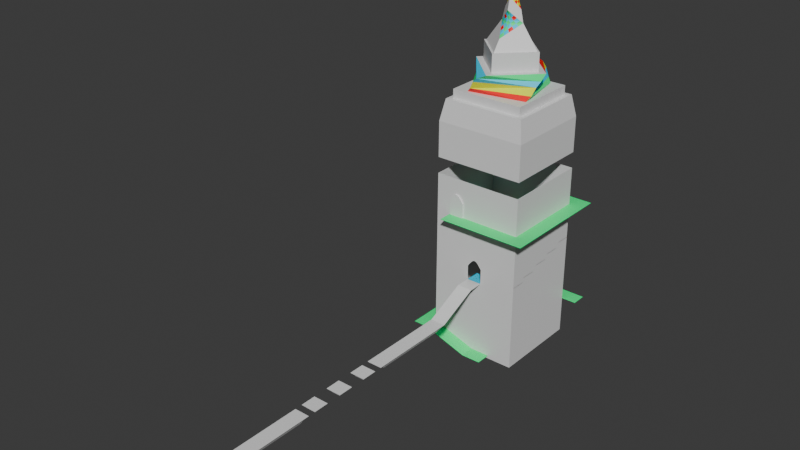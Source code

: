 # Source: castel.blend  (saved by Blender 4.0.36; exported with 4.5.12 LTS)
import bpy
from mathutils import Matrix  # noqa: F401  (used for matrix-valued properties, if any)

bpy.ops.wm.read_factory_settings(use_empty=True)
scene = bpy.context.scene
scene.name = 'Scene'

# ---- collections
col_collection = bpy.data.collections.new('Collection'); scene.collection.children.link(col_collection)

# ---- materials (node trees are filled in below, after node groups)
mat_material = bpy.data.materials.new('Material')
mat_material.alpha_threshold = 0.0
mat_material.use_transparent_shadow = False
mat_material.roughness = 0.5
mat_material.line_color = (0.0, 0.0, 0.0, 1.0)
mat_red = bpy.data.materials.new('red')
mat_red.use_transparent_shadow = False
mat_green = bpy.data.materials.new('green')
mat_green.use_transparent_shadow = False
mat_blue = bpy.data.materials.new('blue')
mat_blue.use_transparent_shadow = False
mat_yellow = bpy.data.materials.new('yellow')
mat_yellow.use_transparent_shadow = False

# ---- material node trees
mat_material.use_nodes = True; mat_material.node_tree.nodes.clear()
_N = mat_material.node_tree.nodes; _L = mat_material.node_tree.links
n0 = _N.new('ShaderNodeOutputMaterial'); n0.name = 'Material Output'; n0.location = (300, 300)
n1 = _N.new('ShaderNodeBsdfPrincipled'); n1.name = 'Principled BSDF'; n1.location = (10, 300)
n1.inputs[3].default_value = 1.45
_L.new(n1.outputs[0], n0.inputs[0])
n0.is_active_output = True
mat_red.use_nodes = True; mat_red.node_tree.nodes.clear()
_N = mat_red.node_tree.nodes; _L = mat_red.node_tree.links
n0 = _N.new('ShaderNodeBsdfPrincipled'); n0.name = 'Principled BSDF'; n0.location = (10, 300)
n0.inputs[0].default_value = (1.0, 0.0, 0.0, 1.0)
n0.inputs[3].default_value = 1.45
n1 = _N.new('ShaderNodeOutputMaterial'); n1.name = 'Material Output'; n1.location = (300, 300)
_L.new(n0.outputs[0], n1.inputs[0])
n1.is_active_output = True
mat_green.use_nodes = True; mat_green.node_tree.nodes.clear()
_N = mat_green.node_tree.nodes; _L = mat_green.node_tree.links
n0 = _N.new('ShaderNodeBsdfPrincipled'); n0.name = 'Principled BSDF'; n0.location = (10, 300)
n0.inputs[0].default_value = (0.0, 1.0, 0.2588, 1.0)
n0.inputs[3].default_value = 1.45
n1 = _N.new('ShaderNodeOutputMaterial'); n1.name = 'Material Output'; n1.location = (300, 300)
_L.new(n0.outputs[0], n1.inputs[0])
n1.is_active_output = True
mat_blue.use_nodes = True; mat_blue.node_tree.nodes.clear()
_N = mat_blue.node_tree.nodes; _L = mat_blue.node_tree.links
n0 = _N.new('ShaderNodeBsdfPrincipled'); n0.name = 'Principled BSDF'; n0.location = (10, 300)
n0.inputs[0].default_value = (0.0, 0.6824, 1.0, 1.0)
n0.inputs[3].default_value = 1.45
n1 = _N.new('ShaderNodeOutputMaterial'); n1.name = 'Material Output'; n1.location = (300, 300)
_L.new(n0.outputs[0], n1.inputs[0])
n1.is_active_output = True
mat_yellow.use_nodes = True; mat_yellow.node_tree.nodes.clear()
_N = mat_yellow.node_tree.nodes; _L = mat_yellow.node_tree.links
n0 = _N.new('ShaderNodeBsdfPrincipled'); n0.name = 'Principled BSDF'; n0.location = (10, 300)
n0.inputs[0].default_value = (0.8982, 1.0, 0.0, 1.0)
n0.inputs[3].default_value = 1.45
n1 = _N.new('ShaderNodeOutputMaterial'); n1.name = 'Material Output'; n1.location = (300, 300)
_L.new(n0.outputs[0], n1.inputs[0])
n1.is_active_output = True

# ---- world
world_world = bpy.data.worlds.new('World'); scene.world = world_world
world_world.use_nodes = True; world_world.node_tree.nodes.clear()
_N = world_world.node_tree.nodes; _L = world_world.node_tree.links
n0 = _N.new('ShaderNodeOutputWorld'); n0.name = 'World Output'; n0.location = (300, 300)
n1 = _N.new('ShaderNodeBackground'); n1.name = 'Background'; n1.location = (10, 300)
n1.inputs[0].default_value = (0.05088, 0.05088, 0.05088, 1.0)
_L.new(n1.outputs[0], n0.inputs[0])
n0.is_active_output = True
world_world.color = (0.05088, 0.05088, 0.05088)
world_world.use_sun_shadow = False
world_world.sun_shadow_jitter_overblur = 0.0

# ---- meshes
me_cube_007 = bpy.data.meshes.new('Cube.007')
me_cube_007.from_pydata([(-1.0, 3.895, -1.0), (-1.0, 3.895, 2.0), (-1.0, 5.895, -1.0), (-1.0, 5.895, 2.0), (1.0, 3.895, -1.0), (1.0, 3.895, 2.0), (1.0, 5.895, -1.0), (1.0, 5.895, 2.0), (-0.99, 5.89, -1.0), (0.99, 5.89, -1.0), (-0.99, 3.9, -1.0), (0.99, 3.9, -1.0), (0.99, 5.89, 2.0), (-0.99, 5.89, 2.0), (-0.99, 3.9, 2.0), (0.99, 3.9, 2.0), (-0.08132, 3.895, 0.6542), (-0.06041, 3.895, 0.6699), (-0.03762, 3.895, 0.6824), (-0.01285, 3.895, 0.6895), (0.03762, 3.895, 0.6824), (0.01285, 3.895, 0.6895), (0.1667, 3.895, 0.319), (0.1667, 3.895, 0.569), (0.1378, 3.895, 0.5992), (0.156, 3.895, 0.5802), (0.1195, 3.895, 0.6182), (0.1008, 3.895, 0.6367), (0.08132, 3.895, 0.6542), (0.06041, 3.895, 0.6699), (-0.1667, 3.895, 0.319), (-0.156, 3.895, 0.5802), (-0.1667, 3.895, 0.569), (-0.1008, 3.895, 0.6367), (-0.1195, 3.895, 0.6182), (-0.1378, 3.895, 0.5992), (-0.1667, 3.9, 0.319), (-0.156, 3.9, 0.5802), (-0.1667, 3.9, 0.569), (-0.1008, 3.9, 0.6367), (-0.1195, 3.9, 0.6182), (-0.1378, 3.9, 0.5992), (-0.08132, 3.9, 0.6542), (-0.06041, 3.9, 0.6699), (-0.03762, 3.9, 0.6824), (-0.01285, 3.9, 0.6895), (0.03762, 3.9, 0.6824), (0.01285, 3.9, 0.6895), (0.1667, 3.9, 0.569), (0.1667, 3.9, 0.319), (0.1378, 3.9, 0.5992), (0.156, 3.9, 0.5802), (0.1195, 3.9, 0.6182), (0.1008, 3.9, 0.6367), (0.08132, 3.9, 0.6542), (0.06041, 3.9, 0.6699), (-0.6667, 3.895, 1.369), (-0.6667, 3.895, 1.619), (-0.6378, 3.895, 1.649), (-0.656, 3.895, 1.63), (-0.6195, 3.895, 1.668), (-0.5128, 3.895, 1.74), (-0.5376, 3.895, 1.732), (-0.5604, 3.895, 1.72), (-0.6008, 3.895, 1.687), (-0.5813, 3.895, 1.704), (-0.4624, 3.895, 1.732), (-0.4396, 3.895, 1.72), (-0.3333, 3.895, 1.369), (-0.3333, 3.895, 1.619), (-0.3622, 3.895, 1.649), (-0.344, 3.895, 1.63), (-0.3805, 3.895, 1.668), (-0.3992, 3.895, 1.687), (-0.4187, 3.895, 1.704), (-0.4872, 3.895, 1.74), (-0.6667, 3.9, 1.369), (-0.656, 3.9, 1.63), (-0.6667, 3.9, 1.619), (-0.6301, 3.9, 1.657), (-0.6378, 3.9, 1.649), (-0.6195, 3.9, 1.668), (-0.5376, 3.9, 1.732), (-0.5128, 3.9, 1.74), (-0.5604, 3.9, 1.72), (-0.6008, 3.9, 1.687), (-0.5813, 3.9, 1.704), (-0.4872, 3.9, 1.74), (-0.4624, 3.9, 1.732), (-0.4396, 3.9, 1.72), (-0.3333, 3.9, 1.369), (-0.3333, 3.9, 1.619), (-0.3622, 3.9, 1.649), (-0.344, 3.9, 1.63), (-0.3805, 3.9, 1.668), (-0.3992, 3.9, 1.687), (-0.4187, 3.9, 1.704), (-0.5195, 3.9, 1.369), (0.1667, -1.333, 0.0025), (0.1667, -1.333, -0.0025), (0.1667, -3.333, 0.0025), (0.1667, -3.333, -0.0025), (-0.1667, -1.333, 0.0025), (-0.1667, -1.333, -0.0025), (-0.1667, -3.333, 0.0025), (-0.1667, -3.333, -0.0025), (-0.1557, -1.399, -0.0025), (-0.1557, -3.268, -0.0025), (0.1557, -1.399, -0.0025), (0.1557, -3.268, -0.0025), (-0.1006, -1.492, -0.08615), (-0.1006, -3.174, -0.08615), (0.1006, -1.492, -0.08615), (0.1006, -3.174, -0.08615), (-0.1667, -1.167, -0.0025), (-0.1667, -1.167, 0.0025), (-0.1667, -0.8333, -0.0025), (-0.1667, -0.8333, 0.0025), (0.1667, -1.167, -0.0025), (0.1667, -1.167, 0.0025), (0.1667, -0.8333, -0.0025), (0.1667, -0.8333, 0.0025), (-0.1341, -0.8659, -0.0025), (-0.1341, -1.134, -0.0025), (0.1341, -0.8659, -0.0025), (0.1341, -1.134, -0.0025), (-0.103, -0.897, -0.05745), (-0.103, -1.103, -0.05745), (0.103, -0.897, -0.05745), (0.103, -1.103, -0.05745), (-0.1667, -0.5, -0.0025), (-0.1667, -0.5, 0.0025), (-0.1667, -0.1667, -0.0025), (-0.1667, -0.1667, 0.0025), (0.1667, -0.5, -0.0025), (0.1667, -0.5, 0.0025), (0.1667, -0.1667, -0.0025), (0.1667, -0.1667, 0.0025), (-0.1341, -0.1992, -0.0025), (-0.1341, -0.4675, -0.0025), (0.1341, -0.1992, -0.0025), (0.1341, -0.4675, -0.0025), (-0.103, -0.2303, -0.05745), (-0.103, -0.4364, -0.05745), (0.103, -0.2303, -0.05745), (0.103, -0.4364, -0.05745), (-0.1667, 0.1667, -0.0025), (-0.1667, 0.1667, 0.0025), (-0.1667, 0.5, -0.0025), (-0.1667, 0.5, 0.0025), (0.1667, 0.1667, -0.0025), (0.1667, 0.1667, 0.0025), (0.1667, 0.5, -0.0025), (0.1667, 0.5, 0.0025), (-0.1341, 0.4675, -0.0025), (-0.1341, 0.1992, -0.0025), (0.1341, 0.4675, -0.0025), (0.1341, 0.1992, -0.0025), (-0.103, 0.4364, -0.05745), (-0.103, 0.2303, -0.05745), (0.103, 0.4364, -0.05745), (0.103, 0.2303, -0.05745), (0.1667, 2.667, 0.0025), (0.1667, 2.667, -0.0025), (0.1667, 0.6667, 0.0025), (0.1667, 0.6667, -0.0025), (-0.1667, 2.667, 0.0025), (-0.1667, 2.667, -0.0025), (-0.1667, 0.6667, 0.0025), (-0.1667, 0.6667, -0.0025), (-0.1557, 2.601, -0.0025), (-0.1557, 0.7323, -0.0025), (0.1557, 2.601, -0.0025), (0.1557, 0.7323, -0.0025), (-0.1006, 2.508, -0.08615), (-0.1006, 0.8255, -0.08615), (0.1006, 2.508, -0.08615), (0.1006, 0.8255, -0.08615), (-0.1667, 2.667, -0.0025), (-0.1667, 2.667, 0.0025), (-0.1667, 3.567, 0.3139), (-0.1667, 3.567, 0.3189), (0.1667, 2.667, -0.0025), (0.1667, 2.667, 0.0025), (0.1667, 3.567, 0.3139), (0.1667, 3.567, 0.3189), (-0.1667, 3.567, 0.3139), (-0.1667, 3.567, 0.3189), (-0.1667, 3.9, 0.3139), (-0.1667, 3.9, 0.3189), (0.1667, 3.567, 0.3139), (0.1667, 3.567, 0.3189), (0.1667, 3.9, 0.3139), (0.1667, 3.9, 0.3189), (-0.1341, 3.867, 0.3139), (-0.1341, 3.599, 0.3139), (0.1341, 3.867, 0.3139), (0.1341, 3.599, 0.3139), (-0.103, 3.836, 0.259), (-0.103, 3.63, 0.259), (0.103, 3.836, 0.259), (0.103, 3.63, 0.259), (-0.1667, 3.9, 0.3139), (-0.1667, 3.9, 0.3189), (-0.1667, 4.233, 0.3139), (-0.1667, 4.233, 0.3189), (0.1667, 3.9, 0.3139), (0.1667, 3.9, 0.3189), (0.1667, 4.233, 0.3139), (0.1667, 4.233, 0.3189), (-0.1341, 4.201, 0.3139), (-0.1341, 3.933, 0.3139), (0.1341, 4.201, 0.3139), (0.1341, 3.933, 0.3139), (-0.103, 4.17, 0.259), (-0.103, 3.964, 0.259), (0.103, 4.17, 0.259), (0.103, 3.964, 0.259), (0.3, 3.9, 0.3889), (0.3, 3.9, 0.3939), (0.3, 4.233, 0.3889), (0.3, 4.233, 0.3939), (0.6333, 3.9, 0.3889), (0.6333, 3.9, 0.3939), (0.6333, 4.233, 0.3889), (0.6333, 4.233, 0.3939), (0.3325, 4.201, 0.3889), (0.3325, 3.933, 0.3889), (0.6008, 4.201, 0.3889), (0.6008, 3.933, 0.3889), (0.3636, 4.17, 0.334), (0.3636, 3.964, 0.334), (0.5697, 4.17, 0.334), (0.5697, 3.964, 0.334), (0.6667, 3.9, 0.4639), (0.6667, 3.9, 0.4689), (0.6667, 4.233, 0.4639), (0.6667, 4.233, 0.4689), (1.0, 3.9, 0.4639), (1.0, 3.9, 0.4689), (1.0, 4.233, 0.4639), (1.0, 4.233, 0.4689), (0.6992, 4.201, 0.4639), (0.6992, 3.933, 0.4639), (0.9675, 4.201, 0.4639), (0.9675, 3.933, 0.4639), (0.7303, 4.17, 0.409), (0.7303, 3.964, 0.409), (0.9364, 4.17, 0.409), (0.9364, 3.964, 0.409), (0.6667, 4.267, 0.5389), (0.6667, 4.267, 0.5439), (0.6667, 4.6, 0.5389), (0.6667, 4.6, 0.5439), (1.0, 4.267, 0.5389), (1.0, 4.267, 0.5439), (1.0, 4.6, 0.5389), (1.0, 4.6, 0.5439), (0.6992, 4.567, 0.5389), (0.6992, 4.299, 0.5389), (0.9675, 4.567, 0.5389), (0.9675, 4.299, 0.5389), (0.7303, 4.536, 0.484), (0.7303, 4.33, 0.484), (0.9364, 4.536, 0.484), (0.9364, 4.33, 0.484), (0.6667, 4.733, 0.6139), (0.6667, 4.733, 0.6189), (0.6667, 5.067, 0.6139), (0.6667, 5.067, 0.6189), (1.0, 4.733, 0.6139), (1.0, 4.733, 0.6189), (1.0, 5.067, 0.6139), (1.0, 5.067, 0.6189), (0.6992, 5.034, 0.6139), (0.6992, 4.766, 0.6139), (0.9675, 5.034, 0.6139), (0.9675, 4.766, 0.6139), (0.7303, 5.003, 0.559), (0.7303, 4.797, 0.559), (0.9364, 5.003, 0.559), (0.9364, 4.797, 0.559), (0.6667, 5.133, 0.6889), (0.6667, 5.133, 0.6939), (0.6667, 5.467, 0.6889), (0.6667, 5.467, 0.6939), (1.0, 5.133, 0.6889), (1.0, 5.133, 0.6939), (1.0, 5.467, 0.6889), (1.0, 5.467, 0.6939), (0.6992, 5.434, 0.6889), (0.6992, 5.166, 0.6889), (0.9675, 5.434, 0.6889), (0.9675, 5.166, 0.6889), (0.7303, 5.403, 0.634), (0.7303, 5.197, 0.634), (0.9364, 5.403, 0.634), (0.9364, 5.197, 0.634), (0.3333, 5.567, 0.8139), (0.3333, 5.567, 0.8189), (0.3333, 5.9, 0.8139), (0.3333, 5.9, 0.8189), (0.6667, 5.567, 0.8139), (0.6667, 5.567, 0.8189), (0.6667, 5.9, 0.8139), (0.6667, 5.9, 0.8189), (0.3659, 5.867, 0.8139), (0.3659, 5.599, 0.8139), (0.6341, 5.867, 0.8139), (0.6341, 5.599, 0.8139), (0.397, 5.836, 0.759), (0.397, 5.63, 0.759), (0.603, 5.836, 0.759), (0.603, 5.63, 0.759), (0.6667, 5.567, 0.7639), (0.6667, 5.567, 0.7689), (0.6667, 5.9, 0.7639), (0.6667, 5.9, 0.7689), (1.0, 5.567, 0.7639), (1.0, 5.567, 0.7689), (1.0, 5.9, 0.7639), (1.0, 5.9, 0.7689), (0.6992, 5.867, 0.7639), (0.6992, 5.599, 0.7639), (0.9675, 5.867, 0.7639), (0.9675, 5.599, 0.7639), (0.7303, 5.836, 0.709), (0.7303, 5.63, 0.709), (0.9364, 5.836, 0.709), (0.9364, 5.63, 0.709), (2.694e-18, 5.567, 0.8639), (2.694e-18, 5.567, 0.8689), (2.694e-18, 5.9, 0.8639), (2.694e-18, 5.9, 0.8689), (0.3333, 5.567, 0.8639), (0.3333, 5.567, 0.8689), (0.3333, 5.9, 0.8639), (0.3333, 5.9, 0.8689), (0.03254, 5.867, 0.8639), (0.03254, 5.599, 0.8639), (0.3008, 5.867, 0.8639), (0.3008, 5.599, 0.8639), (0.06364, 5.836, 0.809), (0.06364, 5.63, 0.809), (0.2697, 5.836, 0.809), (0.2697, 5.63, 0.809), (-0.3333, 5.567, 0.9139), (-0.3333, 5.567, 0.9189), (-0.3333, 5.9, 0.9139), (-0.3333, 5.9, 0.9189), (2.694e-18, 5.567, 0.9139), (2.694e-18, 5.567, 0.9189), (2.694e-18, 5.9, 0.9139), (2.694e-18, 5.9, 0.9189), (-0.3008, 5.867, 0.9139), (-0.3008, 5.599, 0.9139), (-0.03254, 5.867, 0.9139), (-0.03254, 5.599, 0.9139), (-0.2697, 5.836, 0.859), (-0.2697, 5.63, 0.859), (-0.06364, 5.836, 0.859), (-0.06364, 5.63, 0.859), (-0.6667, 5.567, 0.9639), (-0.6667, 5.567, 0.9689), (-0.6667, 5.9, 0.9639), (-0.6667, 5.9, 0.9689), (-0.3333, 5.567, 0.9639), (-0.3333, 5.567, 0.9689), (-0.3333, 5.9, 0.9639), (-0.3333, 5.9, 0.9689), (-0.6341, 5.867, 0.9639), (-0.6341, 5.599, 0.9639), (-0.3659, 5.867, 0.9639), (-0.3659, 5.599, 0.9639), (-0.603, 5.836, 0.909), (-0.603, 5.63, 0.909), (-0.397, 5.836, 0.909), (-0.397, 5.63, 0.909), (-1.0, 5.567, 1.039), (-1.0, 5.567, 1.044), (-1.0, 5.9, 1.039), (-1.0, 5.9, 1.044), (-0.6667, 5.567, 1.039), (-0.6667, 5.567, 1.044), (-0.6667, 5.9, 1.039), (-0.6667, 5.9, 1.044), (-0.9675, 5.867, 1.039), (-0.9675, 5.599, 1.039), (-0.6992, 5.867, 1.039), (-0.6992, 5.599, 1.039), (-0.9364, 5.836, 0.984), (-0.9364, 5.63, 0.984), (-0.7303, 5.836, 0.984), (-0.7303, 5.63, 0.984), (-1.0, 5.167, 1.114), (-1.0, 5.167, 1.119), (-1.0, 5.5, 1.114), (-1.0, 5.5, 1.119), (-0.6667, 5.167, 1.114), (-0.6667, 5.167, 1.119), (-0.6667, 5.5, 1.114), (-0.6667, 5.5, 1.119), (-0.9675, 5.467, 1.114), (-0.9675, 5.199, 1.114), (-0.6992, 5.467, 1.114), (-0.6992, 5.199, 1.114), (-0.9364, 5.436, 1.059), (-0.9364, 5.23, 1.059), (-0.7303, 5.436, 1.059), (-0.7303, 5.23, 1.059), (-1.0, 4.833, 1.189), (-1.0, 4.833, 1.194), (-1.0, 5.167, 1.189), (-1.0, 5.167, 1.194), (-0.6667, 4.833, 1.189), (-0.6667, 4.833, 1.194), (-0.6667, 5.167, 1.189), (-0.6667, 5.167, 1.194), (-0.9675, 5.134, 1.189), (-0.9675, 4.866, 1.189), (-0.6992, 5.134, 1.189), (-0.6992, 4.866, 1.189), (-0.9364, 5.103, 1.134), (-0.9364, 4.897, 1.134), (-0.7303, 5.103, 1.134), (-0.7303, 4.897, 1.134), (-1.0, 4.467, 1.264), (-1.0, 4.467, 1.269), (-1.0, 4.8, 1.264), (-1.0, 4.8, 1.269), (-0.6667, 4.467, 1.264), (-0.6667, 4.467, 1.269), (-0.6667, 4.8, 1.264), (-0.6667, 4.8, 1.269), (-0.9675, 4.767, 1.264), (-0.9675, 4.499, 1.264), (-0.6992, 4.767, 1.264), (-0.6992, 4.499, 1.264), (-0.9364, 4.736, 1.209), (-0.9364, 4.53, 1.209), (-0.7303, 4.736, 1.209), (-0.7303, 4.53, 1.209), (-1.0, 4.133, 1.289), (-1.0, 4.133, 1.294), (-1.0, 4.467, 1.289), (-1.0, 4.467, 1.294), (-0.6667, 4.133, 1.289), (-0.6667, 4.133, 1.294), (-0.6667, 4.467, 1.289), (-0.6667, 4.467, 1.294), (-0.9675, 4.434, 1.289), (-0.9675, 4.166, 1.289), (-0.6992, 4.434, 1.289), (-0.6992, 4.166, 1.289), (-0.9364, 4.403, 1.234), (-0.9364, 4.197, 1.234), (-0.7303, 4.403, 1.234), (-0.7303, 4.197, 1.234), (-1.0, 3.9, 1.364), (-1.0, 3.9, 1.369), (-1.0, 4.233, 1.364), (-1.0, 4.233, 1.369), (-0.6667, 3.9, 1.364), (-0.6667, 3.9, 1.369), (-0.6667, 4.233, 1.364), (-0.6667, 4.233, 1.369), (-0.9675, 4.201, 1.364), (-0.9675, 3.933, 1.364), (-0.6992, 4.201, 1.364), (-0.6992, 3.933, 1.364), (-0.9364, 4.17, 1.309), (-0.9364, 3.964, 1.309), (-0.7303, 4.17, 1.309), (-0.7303, 3.964, 1.309), (-0.6667, 3.9, 1.362), (-0.6667, 3.9, 1.368), (-0.6667, 4.233, 1.362), (-0.6667, 4.233, 1.368), (-0.3333, 3.9, 1.362), (-0.3333, 3.9, 1.368), (-0.3333, 4.233, 1.362), (-0.3333, 4.233, 1.368), (-0.6341, 4.201, 1.362), (-0.6341, 3.933, 1.362), (-0.3659, 4.201, 1.362), (-0.3659, 3.933, 1.362), (-0.603, 4.17, 1.308), (-0.603, 3.964, 1.308), (-0.397, 4.17, 1.308), (-0.397, 3.964, 1.308), (-0.6667, 3.562, 1.362), (-0.6667, 3.562, 1.368), (-0.6667, 3.895, 1.362), (-0.6667, 3.895, 1.368), (1.0, 3.562, 1.362), (1.0, 3.562, 1.368), (1.0, 3.895, 1.362), (1.0, 3.895, 1.368), (1.333, 3.895, 1.368), (1.333, 3.895, 1.362), (1.333, 3.562, 1.362), (1.333, 3.562, 1.368), (1.0, 5.895, 1.368), (1.0, 5.895, 1.362), (1.333, 5.895, 1.368), (1.333, 5.895, 1.362), (1.0, 6.228, 1.368), (1.0, 6.228, 1.362), (1.333, 6.228, 1.368), (1.333, 6.228, 1.362), (-1.0, 5.895, 1.368), (-1.0, 5.895, 1.362), (-1.0, 6.228, 1.368), (-1.0, 6.228, 1.362), (-1.333, 5.895, 1.368), (-1.333, 5.895, 1.362), (-1.333, 6.228, 1.368), (-1.333, 6.228, 1.362), (-1.0, 5.028, 1.368), (-1.0, 5.028, 1.362), (-1.333, 5.028, 1.368), (-1.333, 5.028, 1.362), (0.0, 3.897, -0.95), (0.0, 3.897, -0.955), (0.0, 3.563, -0.955), (0.0, 3.563, -0.95), (-1.0, 3.563, -0.7), (-1.0, 3.563, -0.705), (-1.333, 3.9, -0.705), (-1.333, 3.9, -0.7), (-1.0, 3.897, -0.705), (-1.0, 3.897, -0.7), (-1.333, 3.567, -0.7), (-1.333, 3.567, -0.705), (1.0, 5.895, -0.3825), (1.0, 5.895, -0.3875), (1.333, 5.895, -0.3825), (1.333, 5.895, -0.3875), (1.0, 6.228, -0.3825), (1.0, 6.228, -0.3875), (1.333, 6.228, -0.3825), (1.333, 6.228, -0.3875), (-1.0, 5.895, -0.3825), (-1.0, 5.895, -0.3875), (-1.0, 6.228, -0.3825), (-1.0, 6.228, -0.3875), (-1.333, 5.895, -0.3825), (-1.333, 5.895, -0.3875), (-1.333, 6.228, -0.3825), (-1.333, 6.228, -0.3875), (-1.0, 5.0, -0.7), (-1.0, 5.0, -0.705), (-1.333, 5.0, -0.7), (-1.333, 5.0, -0.705), (0.4333, 3.897, -0.95), (0.4333, 3.897, -0.955), (0.4333, 3.563, -0.955), (0.4333, 3.563, -0.95), (-1.0, 3.895, 2.87), (-0.9108, 3.984, 3.23), (-1.0, 5.895, 2.87), (-0.9108, 5.806, 3.23), (1.0, 3.895, 2.87), (0.9108, 3.984, 3.23), (1.0, 5.895, 2.87), (0.9108, 5.806, 3.23), (-0.8071, 4.088, 3.23), (-0.8071, 5.702, 3.23), (0.8071, 5.702, 3.23), (0.8071, 4.088, 3.23), (-0.8071, 4.088, 3.38), (-0.8071, 5.702, 3.38), (0.8071, 5.702, 3.38), (0.8071, 4.088, 3.38), (-0.5033, 4.158, 3.38), (-0.7367, 5.398, 3.38), (0.5033, 5.632, 3.38), (0.7367, 4.392, 3.38), (-0.4099, 4.102, 3.455), (-0.7925, 5.305, 3.455), (0.4099, 5.688, 3.455), (0.7925, 4.485, 3.455), (-0.3136, 4.06, 3.58), (-0.8353, 5.209, 3.58), (0.3136, 5.73, 3.58), (0.8353, 4.581, 3.58), (-0.2055, 4.027, 3.655), (-0.8683, 5.1, 3.655), (0.2055, 5.763, 3.655), (0.8683, 4.69, 3.655), (0.006444, 4.053, 3.73), (-0.8422, 4.889, 3.73), (-0.006444, 5.737, 3.73), (0.8422, 4.901, 3.73), (0.00508, 4.231, 3.73), (-0.6639, 4.89, 3.73), (-0.00508, 5.559, 3.73), (0.6639, 4.9, 3.73), (0.00508, 4.231, 4.03), (-0.6639, 4.89, 4.03), (-0.00508, 5.559, 4.03), (0.6639, 4.9, 4.03), (0.004673, 4.284, 4.03), (-0.6107, 4.89, 4.03), (-0.004673, 5.506, 4.03), (0.6107, 4.9, 4.03), (0.001015, 4.762, 4.78), (-0.03427, 4.895, 5.105), (-0.001015, 5.028, 4.78), (0.0002622, 4.861, 5.105), (0.2489, 4.897, 4.405), (-0.2489, 4.893, 4.405), (0.2488, 4.897, 4.405), (0.001444, 4.706, 4.599), (-0.2488, 4.893, 4.405), (0.003339, 4.459, 4.211), (0.1987, 4.858, 4.443), (0.1489, 4.819, 4.482), (0.1991, 4.809, 4.367), (0.1494, 4.796, 4.405), (0.09978, 4.782, 4.444), (0.1497, 4.721, 4.328), (0.1002, 4.733, 4.366), (0.05059, 4.745, 4.405), (-0.04792, 4.743, 4.56), (-0.09771, 4.78, 4.521), (0.05025, 4.744, 4.56), (0.001082, 4.756, 4.521), (-0.04835, 4.768, 4.482), (0.09946, 4.781, 4.521), (0.05029, 4.769, 4.482), (0.001057, 4.757, 4.444), (-0.1977, 4.806, 4.367), (-0.147, 4.719, 4.328), (-0.1981, 4.855, 4.443), (-0.1479, 4.793, 4.405), (-0.09767, 4.732, 4.366), (-0.1478, 4.817, 4.482), (-0.09805, 4.781, 4.444), (-0.04829, 4.744, 4.405), (0.05176, 4.546, 4.25), (0.1006, 4.634, 4.289), (-0.04641, 4.545, 4.25), (0.002177, 4.608, 4.289), (0.05103, 4.671, 4.328), (-0.09658, 4.632, 4.289), (-0.04761, 4.67, 4.328), (0.001434, 4.708, 4.366), (-0.2488, 4.893, 4.405), (-0.001444, 5.084, 4.599), (0.2488, 4.897, 4.405), (-0.003339, 5.331, 4.211), (-0.1987, 4.932, 4.443), (-0.1489, 4.971, 4.482), (-0.1991, 4.981, 4.367), (-0.1494, 4.994, 4.405), (-0.09978, 5.008, 4.444), (-0.1497, 5.069, 4.328), (-0.1002, 5.057, 4.366), (-0.05059, 5.045, 4.405), (0.04792, 5.047, 4.56), (0.09771, 5.01, 4.521), (-0.05025, 5.046, 4.56), (-0.001082, 5.034, 4.521), (0.04835, 5.022, 4.482), (-0.09946, 5.009, 4.521), (-0.05029, 5.021, 4.482), (-0.001057, 5.033, 4.444), (0.1977, 4.984, 4.367), (0.147, 5.071, 4.328), (0.1981, 4.935, 4.443), (0.1479, 4.997, 4.405), (0.09767, 5.058, 4.366), (0.1478, 4.973, 4.482), (0.09805, 5.009, 4.444), (0.04829, 5.046, 4.405), (-0.05176, 5.244, 4.25), (-0.1006, 5.156, 4.289), (0.04641, 5.245, 4.25), (-0.002177, 5.182, 4.289), (-0.05103, 5.119, 4.328), (0.09658, 5.158, 4.289), (0.04761, 5.12, 4.328), (-0.001434, 5.082, 4.366), (0.002425, 4.578, 5.005), (-0.317, 4.893, 5.005), (-0.002425, 5.212, 5.005), (0.317, 4.897, 5.005), (-0.2753, 4.893, 4.954), (-0.001051, 5.028, 4.78), (-0.1866, 4.894, 4.606), (0.0009798, 4.762, 4.78), (-0.2204, 4.919, 4.919), (-0.1655, 4.946, 4.884), (-0.22, 4.867, 4.919), (-0.1836, 4.894, 4.884), (-0.1472, 4.92, 4.849), (-0.1647, 4.841, 4.884), (-0.1468, 4.868, 4.849), (-0.129, 4.894, 4.815), (-0.03837, 5.0, 4.746), (-0.07557, 4.974, 4.711), (-0.05584, 5.0, 4.814), (-0.0746, 4.974, 4.78), (-0.09333, 4.947, 4.745), (-0.1107, 4.973, 4.849), (-0.1109, 4.947, 4.815), (-0.1111, 4.921, 4.78), (-0.1493, 4.868, 4.641), (-0.1119, 4.842, 4.676), (-0.1497, 4.92, 4.641), (-0.1307, 4.894, 4.676), (-0.1116, 4.868, 4.711), (-0.1127, 4.947, 4.676), (-0.112, 4.92, 4.711), (-0.1114, 4.894, 4.745), (-0.05423, 4.789, 4.814), (-0.1095, 4.815, 4.849), (-0.03675, 4.789, 4.746), (-0.07338, 4.815, 4.78), (-0.1101, 4.841, 4.815), (-0.07436, 4.815, 4.711), (-0.09252, 4.842, 4.745), (-0.1107, 4.868, 4.78), (0.2753, 4.897, 4.954), (0.001051, 4.762, 4.78), (0.1866, 4.896, 4.606), (-0.0009798, 5.028, 4.78), (0.2204, 4.871, 4.919), (0.1655, 4.844, 4.884), (0.22, 4.923, 4.919), (0.1836, 4.896, 4.884), (0.1472, 4.87, 4.849), (0.1647, 4.949, 4.884), (0.1468, 4.922, 4.849), (0.129, 4.896, 4.815), (0.03837, 4.79, 4.746), (0.07557, 4.816, 4.711), (0.05584, 4.79, 4.814), (0.0746, 4.816, 4.78), (0.09333, 4.843, 4.745), (0.1107, 4.817, 4.849), (0.1109, 4.843, 4.815), (0.1111, 4.869, 4.78), (0.1493, 4.922, 4.641), (0.1119, 4.948, 4.676), (0.1497, 4.87, 4.641), (0.1307, 4.896, 4.676), (0.1116, 4.922, 4.711), (0.1127, 4.843, 4.676), (0.112, 4.87, 4.711), (0.1114, 4.896, 4.745), (0.05423, 5.001, 4.814), (0.1095, 4.975, 4.849), (0.03675, 5.001, 4.746), (0.07338, 4.975, 4.78), (0.1101, 4.949, 4.815), (0.07436, 4.975, 4.711), (0.09252, 4.948, 4.745), (0.1107, 4.922, 4.78), (-0.0002622, 4.929, 5.105), (0.03427, 4.895, 5.105), (-0.9, 5.795, 2.87), (-0.9, 3.995, 2.87), (0.9, 5.795, 2.87), (0.9, 3.995, 2.87), (-0.9, 5.795, 3.195), (-0.9, 3.995, 3.195), (0.9, 5.795, 3.195), (0.9, 3.995, 3.195), (-1.0, 5.895, 2.27), (-1.0, 3.895, 2.27), (1.0, 5.895, 2.27), (1.0, 3.895, 2.27), (-0.9, 5.795, 2.27), (-0.9, 3.995, 2.27), (0.9, 5.795, 2.27), (0.9, 3.995, 2.27)], [], [(0, 1, 3, 2), (2, 3, 7, 6), (6, 7, 5, 4), (23, 22, 4, 5, 1, 58, 60, 64, 65, 63, 62, 61, 75, 66, 67, 74, 73, 72, 70, 71, 69, 68, 32, 31, 35, 34, 33, 16, 17, 18, 19, 21, 20, 29, 28, 27, 26, 24, 25), (58, 1, 0, 30, 32, 68, 56, 57, 59), (30, 0, 4, 22), (8, 10, 0, 2, 6, 4, 11, 9), (4, 0, 10, 11), (14, 1, 5, 15), (12, 15, 5, 7, 3, 1, 14, 13), (14, 10, 8, 13), (13, 8, 9, 12), (9, 11, 15, 12), (79, 14, 15, 11, 49, 48, 51, 50, 52, 53, 54, 55, 46, 47, 45, 44, 97, 90, 91, 93, 92, 94, 95, 96, 89, 88, 87, 83, 82, 84, 86, 85, 81), (97, 44, 43, 42, 39, 40, 41, 37, 38, 36, 10, 14, 79, 80, 77, 78, 76), (11, 10, 36, 49), (32, 30, 36, 38), (49, 22, 23, 48), (36, 30, 22, 49), (25, 51, 48, 23), (24, 50, 51, 25), (26, 52, 50, 24), (26, 27, 53, 52), (27, 28, 54, 53), (28, 29, 55, 54), (29, 20, 46, 55), (20, 21, 47, 46), (21, 19, 45, 47), (19, 18, 44, 45), (18, 17, 43, 44), (17, 16, 42, 43), (16, 33, 39, 42), (33, 34, 40, 39), (34, 35, 41, 40), (35, 31, 37, 41), (31, 32, 38, 37), (78, 57, 56, 76), (90, 68, 69, 91), (76, 56, 68, 90, 97), (71, 93, 91, 69), (70, 92, 93, 71), (72, 94, 92, 70), (72, 73, 95, 94), (73, 74, 96, 95), (74, 67, 89, 96), (67, 66, 88, 89), (66, 75, 87, 88), (75, 61, 83, 87), (61, 62, 82, 83), (62, 63, 84, 82), (63, 65, 86, 84), (65, 64, 85, 86), (64, 60, 81, 85), (60, 58, 80, 79, 81), (58, 59, 77, 80), (59, 57, 78, 77), (98, 102, 104, 100), (101, 100, 104, 105), (105, 104, 102, 103), (101, 105, 107, 109), (99, 98, 100, 101), (103, 102, 98, 99), (108, 109, 113, 112), (105, 103, 106, 107), (99, 101, 109, 108), (103, 99, 108, 106), (110, 112, 113, 111), (106, 108, 112, 110), (109, 107, 111, 113), (107, 106, 110, 111), (114, 115, 117, 116), (116, 117, 121, 120), (120, 121, 119, 118), (118, 119, 115, 114), (118, 114, 123, 125), (121, 117, 115, 119), (124, 125, 129, 128), (116, 120, 124, 122), (114, 116, 122, 123), (120, 118, 125, 124), (126, 128, 129, 127), (123, 122, 126, 127), (125, 123, 127, 129), (122, 124, 128, 126), (130, 131, 133, 132), (132, 133, 137, 136), (136, 137, 135, 134), (134, 135, 131, 130), (134, 130, 139, 141), (137, 133, 131, 135), (140, 141, 145, 144), (132, 136, 140, 138), (130, 132, 138, 139), (136, 134, 141, 140), (142, 144, 145, 143), (139, 138, 142, 143), (141, 139, 143, 145), (138, 140, 144, 142), (146, 147, 149, 148), (148, 149, 153, 152), (152, 153, 151, 150), (150, 151, 147, 146), (150, 146, 155, 157), (153, 149, 147, 151), (156, 157, 161, 160), (148, 152, 156, 154), (146, 148, 154, 155), (152, 150, 157, 156), (158, 160, 161, 159), (155, 154, 158, 159), (157, 155, 159, 161), (154, 156, 160, 158), (162, 166, 168, 164), (165, 164, 168, 169), (169, 168, 166, 167), (165, 169, 171, 173), (163, 162, 164, 165), (167, 166, 162, 163), (172, 173, 177, 176), (169, 167, 170, 171), (163, 165, 173, 172), (167, 163, 172, 170), (174, 176, 177, 175), (170, 172, 176, 174), (173, 171, 175, 177), (171, 170, 174, 175), (178, 179, 181, 180), (180, 181, 185, 184), (184, 185, 183, 182), (182, 183, 179, 178), (180, 184, 182, 178), (185, 181, 179, 183), (186, 187, 189, 188), (188, 189, 193, 192), (192, 193, 191, 190), (190, 191, 187, 186), (190, 186, 195, 197), (193, 189, 187, 191), (196, 197, 201, 200), (188, 192, 196, 194), (186, 188, 194, 195), (192, 190, 197, 196), (198, 200, 201, 199), (195, 194, 198, 199), (197, 195, 199, 201), (194, 196, 200, 198), (202, 203, 205, 204), (204, 205, 209, 208), (208, 209, 207, 206), (206, 207, 203, 202), (206, 202, 211, 213), (209, 205, 203, 207), (212, 213, 217, 216), (204, 208, 212, 210), (202, 204, 210, 211), (208, 206, 213, 212), (214, 216, 217, 215), (211, 210, 214, 215), (213, 211, 215, 217), (210, 212, 216, 214), (218, 219, 221, 220), (220, 221, 225, 224), (224, 225, 223, 222), (222, 223, 219, 218), (222, 218, 227, 229), (225, 221, 219, 223), (228, 229, 233, 232), (220, 224, 228, 226), (218, 220, 226, 227), (224, 222, 229, 228), (230, 232, 233, 231), (227, 226, 230, 231), (229, 227, 231, 233), (226, 228, 232, 230), (234, 235, 237, 236), (236, 237, 241, 240), (240, 241, 239, 238), (238, 239, 235, 234), (238, 234, 243, 245), (241, 237, 235, 239), (244, 245, 249, 248), (236, 240, 244, 242), (234, 236, 242, 243), (240, 238, 245, 244), (246, 248, 249, 247), (243, 242, 246, 247), (245, 243, 247, 249), (242, 244, 248, 246), (250, 251, 253, 252), (252, 253, 257, 256), (256, 257, 255, 254), (254, 255, 251, 250), (254, 250, 259, 261), (257, 253, 251, 255), (260, 261, 265, 264), (252, 256, 260, 258), (250, 252, 258, 259), (256, 254, 261, 260), (262, 264, 265, 263), (259, 258, 262, 263), (261, 259, 263, 265), (258, 260, 264, 262), (266, 267, 269, 268), (268, 269, 273, 272), (272, 273, 271, 270), (270, 271, 267, 266), (270, 266, 275, 277), (273, 269, 267, 271), (276, 277, 281, 280), (268, 272, 276, 274), (266, 268, 274, 275), (272, 270, 277, 276), (278, 280, 281, 279), (275, 274, 278, 279), (277, 275, 279, 281), (274, 276, 280, 278), (282, 283, 285, 284), (284, 285, 289, 288), (288, 289, 287, 286), (286, 287, 283, 282), (286, 282, 291, 293), (289, 285, 283, 287), (292, 293, 297, 296), (284, 288, 292, 290), (282, 284, 290, 291), (288, 286, 293, 292), (294, 296, 297, 295), (291, 290, 294, 295), (293, 291, 295, 297), (290, 292, 296, 294), (298, 299, 301, 300), (300, 301, 305, 304), (304, 305, 303, 302), (302, 303, 299, 298), (302, 298, 307, 309), (305, 301, 299, 303), (308, 309, 313, 312), (300, 304, 308, 306), (298, 300, 306, 307), (304, 302, 309, 308), (310, 312, 313, 311), (307, 306, 310, 311), (309, 307, 311, 313), (306, 308, 312, 310), (314, 315, 317, 316), (316, 317, 321, 320), (320, 321, 319, 318), (318, 319, 315, 314), (318, 314, 323, 325), (321, 317, 315, 319), (324, 325, 329, 328), (316, 320, 324, 322), (314, 316, 322, 323), (320, 318, 325, 324), (326, 328, 329, 327), (323, 322, 326, 327), (325, 323, 327, 329), (322, 324, 328, 326), (330, 331, 333, 332), (332, 333, 337, 336), (336, 337, 335, 334), (334, 335, 331, 330), (334, 330, 339, 341), (337, 333, 331, 335), (340, 341, 345, 344), (332, 336, 340, 338), (330, 332, 338, 339), (336, 334, 341, 340), (342, 344, 345, 343), (339, 338, 342, 343), (341, 339, 343, 345), (338, 340, 344, 342), (346, 347, 349, 348), (348, 349, 353, 352), (352, 353, 351, 350), (350, 351, 347, 346), (350, 346, 355, 357), (353, 349, 347, 351), (356, 357, 361, 360), (348, 352, 356, 354), (346, 348, 354, 355), (352, 350, 357, 356), (358, 360, 361, 359), (355, 354, 358, 359), (357, 355, 359, 361), (354, 356, 360, 358), (362, 363, 365, 364), (364, 365, 369, 368), (368, 369, 367, 366), (366, 367, 363, 362), (366, 362, 371, 373), (369, 365, 363, 367), (372, 373, 377, 376), (364, 368, 372, 370), (362, 364, 370, 371), (368, 366, 373, 372), (374, 376, 377, 375), (371, 370, 374, 375), (373, 371, 375, 377), (370, 372, 376, 374), (378, 379, 381, 380), (380, 381, 385, 384), (384, 385, 383, 382), (382, 383, 379, 378), (382, 378, 387, 389), (385, 381, 379, 383), (388, 389, 393, 392), (380, 384, 388, 386), (378, 380, 386, 387), (384, 382, 389, 388), (390, 392, 393, 391), (387, 386, 390, 391), (389, 387, 391, 393), (386, 388, 392, 390), (394, 395, 397, 396), (396, 397, 401, 400), (400, 401, 399, 398), (398, 399, 395, 394), (398, 394, 403, 405), (401, 397, 395, 399), (404, 405, 409, 408), (396, 400, 404, 402), (394, 396, 402, 403), (400, 398, 405, 404), (406, 408, 409, 407), (403, 402, 406, 407), (405, 403, 407, 409), (402, 404, 408, 406), (410, 411, 413, 412), (412, 413, 417, 416), (416, 417, 415, 414), (414, 415, 411, 410), (414, 410, 419, 421), (417, 413, 411, 415), (420, 421, 425, 424), (412, 416, 420, 418), (410, 412, 418, 419), (416, 414, 421, 420), (422, 424, 425, 423), (419, 418, 422, 423), (421, 419, 423, 425), (418, 420, 424, 422), (426, 427, 429, 428), (428, 429, 433, 432), (432, 433, 431, 430), (430, 431, 427, 426), (430, 426, 435, 437), (433, 429, 427, 431), (436, 437, 441, 440), (428, 432, 436, 434), (426, 428, 434, 435), (432, 430, 437, 436), (438, 440, 441, 439), (435, 434, 438, 439), (437, 435, 439, 441), (434, 436, 440, 438), (442, 443, 445, 444), (444, 445, 449, 448), (448, 449, 447, 446), (446, 447, 443, 442), (446, 442, 451, 453), (449, 445, 443, 447), (452, 453, 457, 456), (444, 448, 452, 450), (442, 444, 450, 451), (448, 446, 453, 452), (454, 456, 457, 455), (451, 450, 454, 455), (453, 451, 455, 457), (450, 452, 456, 454), (458, 459, 461, 460), (460, 461, 465, 464), (464, 465, 463, 462), (462, 463, 459, 458), (462, 458, 467, 469), (465, 461, 459, 463), (468, 469, 473, 472), (460, 464, 468, 466), (458, 460, 466, 467), (464, 462, 469, 468), (470, 472, 473, 471), (467, 466, 470, 471), (469, 467, 471, 473), (466, 468, 472, 470), (474, 475, 477, 476), (476, 477, 481, 480), (480, 481, 479, 478), (478, 479, 475, 474), (478, 474, 483, 485), (481, 477, 475, 479), (484, 485, 489, 488), (476, 480, 484, 482), (474, 476, 482, 483), (480, 478, 485, 484), (486, 488, 489, 487), (483, 482, 486, 487), (485, 483, 487, 489), (482, 484, 488, 486), (490, 491, 493, 492), (492, 493, 497, 496), (495, 494, 500, 501), (494, 495, 491, 490), (492, 496, 494, 490), (497, 493, 491, 495), (499, 498, 501, 500), (494, 496, 499, 500), (497, 495, 501, 498), (499, 496, 503, 505), (505, 503, 507, 509), (498, 499, 505, 504), (497, 498, 504, 502), (496, 497, 502, 503), (507, 506, 508, 509), (503, 502, 510, 511), (502, 504, 508, 506), (504, 505, 509, 508), (513, 511, 515, 517), (502, 506, 512, 510), (507, 503, 511, 513), (506, 507, 513, 512), (515, 514, 516, 517), (514, 515, 521, 520), (510, 512, 516, 514), (512, 513, 517, 516), (519, 518, 520, 521), (511, 510, 518, 519), (510, 514, 520, 518), (515, 511, 519, 521), (526, 527, 524, 525), (530, 531, 522, 523), (527, 530, 523, 524), (524, 523, 555, 556), (528, 530, 527, 533), (531, 526, 525, 522), (531, 529, 532, 526), (527, 526, 532, 533), (552, 553, 528, 529), (550, 552, 529, 531), (537, 535, 539, 541), (551, 550, 531, 530), (529, 528, 533, 532), (535, 537, 536, 534), (539, 538, 540, 541), (535, 534, 542, 543), (534, 536, 540, 538), (536, 537, 541, 540), (545, 543, 547, 549), (534, 538, 544, 542), (539, 535, 543, 545), (538, 539, 545, 544), (547, 546, 548, 549), (546, 547, 553, 552), (542, 544, 548, 546), (544, 545, 549, 548), (553, 551, 530, 528), (543, 542, 550, 551), (542, 546, 552, 550), (547, 543, 551, 553), (555, 554, 557, 556), (523, 522, 554, 555), (522, 525, 557, 554), (525, 524, 556, 557), (558, 559, 561, 560), (560, 561, 565, 564), (564, 565, 563, 562), (562, 563, 559, 558), (560, 564, 772, 770), (565, 561, 567, 568), (569, 568, 572, 573), (563, 565, 568, 569), (561, 559, 566, 567), (559, 563, 569, 566), (570, 573, 577, 574), (567, 566, 570, 571), (566, 569, 573, 570), (568, 567, 571, 572), (577, 576, 580, 581), (572, 571, 575, 576), (573, 572, 576, 577), (571, 570, 574, 575), (581, 580, 584, 585), (575, 574, 578, 579), (574, 577, 581, 578), (576, 575, 579, 580), (582, 585, 589, 586), (579, 578, 582, 583), (578, 581, 585, 582), (580, 579, 583, 584), (589, 588, 592, 593), (584, 583, 587, 588), (585, 584, 588, 589), (583, 582, 586, 587), (591, 590, 594, 595), (587, 586, 590, 591), (586, 589, 593, 590), (588, 587, 591, 592), (594, 597, 601, 598), (590, 593, 597, 594), (592, 591, 595, 596), (593, 592, 596, 597), (601, 600, 604, 605), (596, 595, 599, 600), (597, 596, 600, 601), (595, 594, 598, 599), (604, 603, 611, 648, 654, 657, 677, 676, 651), (599, 598, 602, 603), (598, 601, 605, 602), (600, 599, 603, 604), (613, 626, 629, 617, 616, 612, 610, 726, 746, 749, 737, 736, 725, 606), (605, 604, 651, 678, 681, 669, 668, 650, 610), (603, 602, 615, 642, 645, 633, 632, 614, 611), (760, 607, 609, 761), (611, 614, 634, 637, 625, 624, 613, 606, 691, 718, 721, 709, 708, 690), (606, 725, 738, 741, 729, 728, 724, 687, 684), (608, 689, 702, 705, 693, 692, 688, 685, 686), (612, 616, 619, 618), (616, 617, 620, 619), (617, 629, 630, 620), (618, 619, 622, 621), (619, 620, 623, 622), (620, 630, 631, 623), (613, 624, 627, 626), (624, 625, 628, 627), (625, 637, 638, 628), (626, 627, 630, 629), (627, 628, 631, 630), (628, 638, 639, 631), (614, 632, 635, 634), (632, 633, 636, 635), (633, 645, 646, 636), (634, 635, 638, 637), (635, 636, 639, 638), (636, 646, 647, 639), (615, 640, 643, 642), (640, 641, 644, 643), (641, 621, 622, 644), (642, 643, 646, 645), (643, 644, 647, 646), (644, 622, 623, 647), (623, 631, 639, 647), (648, 652, 655, 654), (652, 653, 656, 655), (653, 665, 666, 656), (654, 655, 658, 657), (655, 656, 659, 658), (656, 666, 667, 659), (649, 660, 663, 662), (660, 661, 664, 663), (661, 673, 674, 664), (662, 663, 666, 665), (663, 664, 667, 666), (664, 674, 675, 667), (650, 668, 671, 670), (668, 669, 672, 671), (669, 681, 682, 672), (670, 671, 674, 673), (671, 672, 675, 674), (672, 682, 683, 675), (651, 676, 679, 678), (676, 677, 680, 679), (677, 657, 658, 680), (678, 679, 682, 681), (679, 680, 683, 682), (680, 658, 659, 683), (659, 667, 675, 683), (602, 605, 610, 612, 618, 621, 641, 640, 615), (687, 686, 760, 761), (649, 662, 665, 653, 652, 648, 611, 690, 710, 713, 701, 700, 689, 608), (724, 730, 733, 753, 752, 727, 608, 686, 687), (610, 650, 670, 673, 661, 660, 649, 608, 727, 754, 757, 745, 744, 726), (688, 692, 695, 694), (692, 693, 696, 695), (693, 705, 706, 696), (694, 695, 698, 697), (695, 696, 699, 698), (696, 706, 707, 699), (689, 700, 703, 702), (700, 701, 704, 703), (701, 713, 714, 704), (702, 703, 706, 705), (703, 704, 707, 706), (704, 714, 715, 707), (690, 708, 711, 710), (708, 709, 712, 711), (709, 721, 722, 712), (710, 711, 714, 713), (711, 712, 715, 714), (712, 722, 723, 715), (691, 716, 719, 718), (716, 717, 720, 719), (717, 697, 698, 720), (718, 719, 722, 721), (719, 720, 723, 722), (720, 698, 699, 723), (699, 707, 715, 723), (724, 728, 731, 730), (728, 729, 732, 731), (729, 741, 742, 732), (730, 731, 734, 733), (731, 732, 735, 734), (732, 742, 743, 735), (725, 736, 739, 738), (736, 737, 740, 739), (737, 749, 750, 740), (738, 739, 742, 741), (739, 740, 743, 742), (740, 750, 751, 743), (726, 744, 747, 746), (744, 745, 748, 747), (745, 757, 758, 748), (746, 747, 750, 749), (747, 748, 751, 750), (748, 758, 759, 751), (727, 752, 755, 754), (752, 753, 756, 755), (753, 733, 734, 756), (754, 755, 758, 757), (755, 756, 759, 758), (756, 734, 735, 759), (735, 743, 751, 759), (688, 694, 697, 717, 716, 691, 606, 684, 685), (685, 684, 609, 607), (684, 687, 761, 609), (686, 685, 607, 760), (765, 763, 767, 769), (763, 765, 777, 775), (562, 558, 771, 773), (762, 763, 775, 774), (766, 768, 769, 767), (762, 764, 768, 766), (764, 765, 769, 768), (763, 762, 766, 767), (772, 773, 777, 776), (773, 771, 775, 777), (770, 772, 776, 774), (771, 770, 774, 775), (764, 762, 774, 776), (558, 560, 770, 771), (564, 562, 773, 772), (765, 764, 776, 777)])
me_cube_007.polygons.foreach_set('material_index', [0, 0, 0, 0, 0, 0, 0, 0, 0, 0, 0, 0, 0, 0, 0, 0, 0, 0, 0, 0, 0, 0, 0, 0, 0, 0, 0, 0, 0, 0, 0, 0, 0, 0, 0, 0, 0, 0, 0, 0, 0, 0, 0, 0, 0, 0, 0, 0, 0, 0, 0, 0, 0, 0, 0, 0, 0, 0, 0, 0, 0, 0, 0, 0, 0, 0, 0, 0, 0, 0, 0, 0, 0, 0, 0, 0, 0, 0, 0, 0, 0, 0, 0, 0, 0, 0, 0, 0, 0, 0, 0, 0, 0, 0, 0, 0, 0, 0, 0, 0, 0, 0, 0, 0, 0, 0, 0, 0, 0, 0, 0, 0, 0, 0, 0, 0, 0, 0, 0, 0, 0, 0, 0, 0, 0, 0, 0, 0, 0, 0, 0, 0, 0, 0, 0, 0, 0, 0, 0, 0, 0, 0, 0, 0, 0, 0, 3, 3, 3, 3, 3, 3, 3, 3, 3, 3, 3, 3, 3, 3, 2, 2, 2, 2, 2, 2, 2, 2, 2, 2, 2, 2, 2, 2, 1, 1, 1, 1, 1, 1, 1, 1, 1, 1, 1, 1, 1, 1, 4, 4, 4, 4, 4, 4, 4, 4, 4, 4, 4, 4, 4, 4, 3, 3, 3, 3, 3, 3, 3, 3, 3, 3, 3, 3, 3, 3, 2, 2, 2, 2, 2, 2, 2, 2, 2, 2, 2, 2, 2, 2, 4, 4, 4, 4, 4, 4, 4, 4, 4, 4, 4, 4, 4, 4, 1, 1, 1, 1, 1, 1, 1, 1, 1, 1, 1, 1, 1, 1, 3, 3, 3, 3, 3, 3, 3, 3, 3, 3, 3, 3, 3, 3, 2, 2, 2, 2, 2, 2, 2, 2, 2, 2, 2, 2, 2, 2, 1, 1, 1, 1, 1, 1, 1, 1, 1, 1, 1, 1, 1, 1, 4, 4, 4, 4, 4, 4, 4, 4, 4, 4, 4, 4, 4, 4, 3, 3, 3, 3, 3, 3, 3, 3, 3, 3, 3, 3, 3, 3, 2, 2, 2, 2, 2, 2, 2, 2, 2, 2, 2, 2, 2, 2, 1, 1, 1, 1, 1, 1, 1, 1, 1, 1, 1, 1, 1, 1, 4, 4, 4, 4, 4, 4, 4, 4, 4, 4, 4, 4, 4, 4, 3, 3, 3, 3, 3, 3, 3, 3, 3, 3, 3, 3, 3, 3, 2, 2, 2, 2, 2, 2, 2, 2, 2, 2, 2, 2, 2, 2, 2, 2, 2, 2, 2, 2, 2, 2, 2, 2, 2, 2, 2, 2, 2, 2, 2, 2, 2, 2, 2, 2, 2, 2, 2, 2, 2, 2, 2, 2, 2, 2, 2, 2, 2, 2, 2, 2, 2, 2, 2, 2, 2, 2, 2, 2, 2, 2, 2, 2, 2, 2, 2, 2, 2, 2, 2, 2, 2, 2, 2, 2, 2, 2, 0, 0, 0, 0, 0, 0, 0, 0, 0, 0, 0, 0, 0, 0, 2, 0, 0, 0, 3, 4, 1, 3, 3, 1, 4, 2, 1, 1, 4, 2, 0, 3, 2, 4, 0, 0, 0, 0, 0, 0, 0, 0, 0, 0, 0, 0, 0, 0, 0, 0, 0, 0, 0, 2, 3, 1, 3, 2, 3, 2, 3, 1, 3, 2, 3, 2, 3, 1, 3, 2, 3, 2, 3, 1, 3, 2, 3, 2, 3, 1, 2, 1, 3, 1, 3, 1, 2, 1, 3, 1, 3, 1, 2, 1, 3, 1, 3, 1, 2, 1, 3, 1, 3, 0, 0, 0, 0, 0, 4, 1, 4, 1, 4, 1, 4, 1, 4, 1, 4, 1, 4, 1, 4, 1, 4, 1, 4, 1, 4, 1, 4, 1, 4, 1, 4, 1, 4, 1, 4, 1, 4, 1, 4, 1, 4, 1, 4, 1, 4, 1, 4, 1, 4, 1, 4, 1, 4, 1, 0, 0, 0, 0, 0, 0, 0, 0, 0, 0, 0, 0, 0, 0, 0, 0, 0, 0, 0, 0])
_uv = me_cube_007.uv_layers.new(name='UVMap')
_uv.uv.foreach_set('vector', [0.375, 0.0, 0.625, 0.0, 0.625, 0.25, 0.375, 0.25, 0.375, 0.25, 0.625, 0.25, 0.625, 0.5, 0.375, 0.5, 0.375, 0.5, 0.625, 0.5, 0.625, 0.75, 0.375, 0.75, 0.5058, 0.8542, 0.4849, 0.8542, 0.375, 0.75, 0.625, 0.75, 0.625, 1.0, 0.5958, 0.9547, 0.5973, 0.9524, 0.5989, 0.9501, 0.6004, 0.9477, 0.6017, 0.9451, 0.6027, 0.9422, 0.6033, 0.9391, 0.6033, 0.9359, 0.6027, 0.9328, 0.6017, 0.9299, 0.6004, 0.9273, 0.5989, 0.9249, 0.5973, 0.9226, 0.5958, 0.9203, 0.5942, 0.918, 0.5932, 0.9167, 0.5724, 0.9167, 0.5058, 0.8958, 0.5067, 0.8945, 0.5083, 0.8922, 0.5098, 0.8899, 0.5114, 0.8876, 0.5129, 0.8852, 0.5142, 0.8826, 0.5152, 0.8797, 0.5158, 0.8766, 0.5158, 0.8734, 0.5152, 0.8703, 0.5142, 0.8674, 0.5129, 0.8648, 0.5114, 0.8624, 0.5098, 0.8601, 0.5083, 0.8578, 0.5067, 0.8555, 0.5958, 0.9547, 0.625, 1.0, 0.375, 1.0, 0.4849, 0.8958, 0.5058, 0.8958, 0.5724, 0.9167, 0.5724, 0.9583, 0.5933, 0.9583, 0.5942, 0.957, 0.4849, 0.8958, 0.375, 1.0, 0.375, 0.75, 0.4849, 0.8542, 0.1263, 0.5006, 0.1263, 0.7494, 0.125, 0.75, 0.125, 0.5, 0.375, 0.5, 0.375, 0.75, 0.3738, 0.7494, 0.3737, 0.5006, 0.375, 0.75, 0.125, 0.75, 0.1263, 0.7494, 0.3738, 0.7494, 0.8737, 0.7494, 0.875, 0.75, 0.625, 0.75, 0.6263, 0.7494, 0.6262, 0.5006, 0.6263, 0.7494, 0.625, 0.75, 0.625, 0.5, 0.875, 0.5, 0.875, 0.75, 0.8737, 0.7494, 0.8737, 0.5006, 0.605, 0.0, 0.395, 0.0, 0.395, 0.25, 0.605, 0.25, 0.605, 0.25, 0.395, 0.25, 0.395, 0.5, 0.605, 0.5, 0.395, 0.5, 0.395, 0.75, 0.605, 0.75, 0.605, 0.5, 0.581, 0.9546, 0.605, 1.0, 0.605, 0.75, 0.395, 0.75, 0.4873, 0.854, 0.5048, 0.854, 0.5056, 0.8553, 0.5069, 0.8576, 0.5083, 0.8599, 0.5096, 0.8623, 0.5108, 0.8647, 0.5119, 0.8674, 0.5128, 0.8703, 0.5133, 0.8734, 0.5133, 0.8766, 0.5128, 0.8797, 0.5608, 0.9406, 0.5608, 0.9171, 0.5783, 0.9171, 0.5791, 0.9184, 0.5804, 0.9207, 0.5817, 0.923, 0.583, 0.9254, 0.5843, 0.9279, 0.5854, 0.9305, 0.5862, 0.9334, 0.5867, 0.9365, 0.5867, 0.9398, 0.5862, 0.9429, 0.5854, 0.9458, 0.5843, 0.9484, 0.583, 0.9509, 0.5817, 0.9532, 0.5608, 0.9406, 0.5128, 0.8797, 0.5119, 0.8826, 0.5108, 0.8853, 0.5096, 0.8877, 0.5083, 0.8901, 0.5069, 0.8924, 0.5056, 0.8947, 0.5048, 0.896, 0.4873, 0.896, 0.395, 1.0, 0.605, 1.0, 0.581, 0.9546, 0.5804, 0.9555, 0.5791, 0.9578, 0.5783, 0.9592, 0.5608, 0.9592, 0.395, 0.75, 0.395, 1.0, 0.4873, 0.896, 0.4873, 0.854, 0.625, 0.125, 0.375, 0.125, 0.375, 0.1437, 0.625, 0.1437, 0.375, 0.6063, 0.375, 0.625, 0.625, 0.625, 0.625, 0.6063, 0.125, 0.6063, 0.125, 0.625, 0.375, 0.625, 0.375, 0.6063, 0.625, 0.625, 0.625, 0.6063, 0.625, 0.6063, 0.625, 0.625, 0.625, 0.625, 0.625, 0.6063, 0.625, 0.6063, 0.625, 0.625, 0.625, 0.625, 0.625, 0.6063, 0.625, 0.6063, 0.625, 0.625, 0.625, 0.625, 0.625, 0.625, 0.625, 0.6063, 0.625, 0.6063, 0.625, 0.625, 0.625, 0.625, 0.625, 0.6063, 0.625, 0.6063, 0.625, 0.625, 0.625, 0.625, 0.625, 0.6063, 0.625, 0.6063, 0.625, 0.625, 0.625, 0.625, 0.625, 0.6063, 0.625, 0.6063, 0.625, 0.625, 0.625, 0.625, 0.625, 0.6063, 0.625, 0.6063, 0.625, 0.125, 0.625, 0.125, 0.625, 0.1437, 0.625, 0.1437, 0.625, 0.125, 0.625, 0.125, 0.625, 0.1437, 0.625, 0.1437, 0.625, 0.125, 0.625, 0.125, 0.625, 0.1437, 0.625, 0.1437, 0.625, 0.125, 0.625, 0.125, 0.625, 0.1437, 0.625, 0.1437, 0.625, 0.125, 0.625, 0.125, 0.625, 0.1437, 0.625, 0.1437, 0.625, 0.125, 0.625, 0.125, 0.625, 0.1437, 0.625, 0.1437, 0.625, 0.125, 0.625, 0.125, 0.625, 0.1437, 0.625, 0.1437, 0.625, 0.125, 0.625, 0.125, 0.625, 0.1437, 0.625, 0.1437, 0.625, 0.125, 0.625, 0.125, 0.625, 0.1437, 0.625, 0.1437, 0.625, 0.1437, 0.625, 0.125, 0.375, 0.125, 0.375, 0.1437, 0.375, 0.6063, 0.375, 0.625, 0.625, 0.625, 0.625, 0.6063, 0.125, 0.6063, 0.125, 0.625, 0.375, 0.625, 0.375, 0.6063, 0.2354, 0.6063, 0.625, 0.625, 0.625, 0.6063, 0.625, 0.6063, 0.625, 0.625, 0.625, 0.625, 0.625, 0.6063, 0.625, 0.6063, 0.625, 0.625, 0.625, 0.625, 0.625, 0.6063, 0.625, 0.6063, 0.625, 0.625, 0.625, 0.625, 0.625, 0.625, 0.625, 0.6063, 0.625, 0.6063, 0.625, 0.625, 0.625, 0.625, 0.625, 0.6063, 0.625, 0.6063, 0.625, 0.625, 0.625, 0.625, 0.625, 0.6063, 0.625, 0.6063, 0.625, 0.625, 0.625, 0.625, 0.625, 0.6063, 0.625, 0.6063, 0.625, 0.625, 0.625, 0.625, 0.625, 0.6063, 0.625, 0.6063, 0.625, 0.125, 0.625, 0.125, 0.625, 0.1437, 0.625, 0.1437, 0.625, 0.125, 0.625, 0.125, 0.625, 0.1437, 0.625, 0.1437, 0.625, 0.125, 0.625, 0.125, 0.625, 0.1437, 0.625, 0.1437, 0.625, 0.125, 0.625, 0.125, 0.625, 0.1437, 0.625, 0.1437, 0.625, 0.125, 0.625, 0.125, 0.625, 0.1437, 0.625, 0.1437, 0.625, 0.125, 0.625, 0.125, 0.625, 0.1437, 0.625, 0.1437, 0.625, 0.125, 0.625, 0.125, 0.625, 0.1437, 0.625, 0.1437, 0.625, 0.1437, 0.625, 0.125, 0.625, 0.125, 0.625, 0.1437, 0.625, 0.1437, 0.625, 0.125, 0.625, 0.125, 0.625, 0.1437, 0.625, 0.1437, 0.625, 0.5, 0.875, 0.5, 0.875, 0.75, 0.625, 0.75, 0.375, 0.75, 0.625, 0.75, 0.625, 1.0, 0.375, 1.0, 0.375, 0.0, 0.625, 0.0, 0.625, 0.25, 0.375, 0.25, 0.375, 0.75, 0.375, 1.0, 0.375, 1.0, 0.375, 0.75, 0.375, 0.5, 0.625, 0.5, 0.625, 0.75, 0.375, 0.75, 0.375, 0.25, 0.625, 0.25, 0.625, 0.5, 0.375, 0.5, 0.375, 0.5, 0.375, 0.75, 0.375, 0.75, 0.375, 0.5, 0.375, 0.0, 0.375, 0.25, 0.375, 0.25, 0.375, 0.0, 0.375, 0.5, 0.375, 0.75, 0.375, 0.75, 0.375, 0.5, 0.375, 0.25, 0.375, 0.5, 0.375, 0.5, 0.375, 0.25, 0.125, 0.5, 0.375, 0.5, 0.375, 0.75, 0.125, 0.75, 0.375, 0.25, 0.375, 0.5, 0.375, 0.5, 0.375, 0.25, 0.375, 0.75, 0.375, 1.0, 0.375, 1.0, 0.375, 0.75, 0.375, 0.0, 0.375, 0.25, 0.375, 0.25, 0.375, 0.0, 0.375, 0.0, 0.625, 0.0, 0.625, 0.25, 0.375, 0.25, 0.375, 0.25, 0.625, 0.25, 0.625, 0.5, 0.375, 0.5, 0.375, 0.5, 0.625, 0.5, 0.625, 0.75, 0.375, 0.75, 0.375, 0.75, 0.625, 0.75, 0.625, 1.0, 0.375, 1.0, 0.375, 0.75, 0.375, 1.0, 0.375, 1.0, 0.375, 0.75, 0.625, 0.5, 0.875, 0.5, 0.875, 0.75, 0.625, 0.75, 0.375, 0.5, 0.375, 0.75, 0.375, 0.75, 0.375, 0.5, 0.375, 0.25, 0.375, 0.5, 0.375, 0.5, 0.375, 0.25, 0.375, 0.0, 0.375, 0.25, 0.375, 0.25, 0.375, 0.0, 0.375, 0.5, 0.375, 0.75, 0.375, 0.75, 0.375, 0.5, 0.125, 0.5, 0.375, 0.5, 0.375, 0.75, 0.125, 0.75, 0.375, 0.0, 0.375, 0.25, 0.375, 0.25, 0.375, 0.0, 0.375, 0.75, 0.375, 1.0, 0.375, 1.0, 0.375, 0.75, 0.375, 0.25, 0.375, 0.5, 0.375, 0.5, 0.375, 0.25, 0.375, 0.0, 0.625, 0.0, 0.625, 0.25, 0.375, 0.25, 0.375, 0.25, 0.625, 0.25, 0.625, 0.5, 0.375, 0.5, 0.375, 0.5, 0.625, 0.5, 0.625, 0.75, 0.375, 0.75, 0.375, 0.75, 0.625, 0.75, 0.625, 1.0, 0.375, 1.0, 0.375, 0.75, 0.375, 1.0, 0.375, 1.0, 0.375, 0.75, 0.625, 0.5, 0.875, 0.5, 0.875, 0.75, 0.625, 0.75, 0.375, 0.5, 0.375, 0.75, 0.375, 0.75, 0.375, 0.5, 0.375, 0.25, 0.375, 0.5, 0.375, 0.5, 0.375, 0.25, 0.375, 0.0, 0.375, 0.25, 0.375, 0.25, 0.375, 0.0, 0.375, 0.5, 0.375, 0.75, 0.375, 0.75, 0.375, 0.5, 0.125, 0.5, 0.375, 0.5, 0.375, 0.75, 0.125, 0.75, 0.375, 0.0, 0.375, 0.25, 0.375, 0.25, 0.375, 0.0, 0.375, 0.75, 0.375, 1.0, 0.375, 1.0, 0.375, 0.75, 0.375, 0.25, 0.375, 0.5, 0.375, 0.5, 0.375, 0.25, 0.375, 0.0, 0.625, 0.0, 0.625, 0.25, 0.375, 0.25, 0.375, 0.25, 0.625, 0.25, 0.625, 0.5, 0.375, 0.5, 0.375, 0.5, 0.625, 0.5, 0.625, 0.75, 0.375, 0.75, 0.375, 0.75, 0.625, 0.75, 0.625, 1.0, 0.375, 1.0, 0.375, 0.75, 0.375, 1.0, 0.375, 1.0, 0.375, 0.75, 0.625, 0.5, 0.875, 0.5, 0.875, 0.75, 0.625, 0.75, 0.375, 0.5, 0.375, 0.75, 0.375, 0.75, 0.375, 0.5, 0.375, 0.25, 0.375, 0.5, 0.375, 0.5, 0.375, 0.25, 0.375, 0.0, 0.375, 0.25, 0.375, 0.25, 0.375, 0.0, 0.375, 0.5, 0.375, 0.75, 0.375, 0.75, 0.375, 0.5, 0.125, 0.5, 0.375, 0.5, 0.375, 0.75, 0.125, 0.75, 0.375, 0.0, 0.375, 0.25, 0.375, 0.25, 0.375, 0.0, 0.375, 0.75, 0.375, 1.0, 0.375, 1.0, 0.375, 0.75, 0.375, 0.25, 0.375, 0.5, 0.375, 0.5, 0.375, 0.25, 0.625, 0.5, 0.875, 0.5, 0.875, 0.75, 0.625, 0.75, 0.375, 0.75, 0.625, 0.75, 0.625, 1.0, 0.375, 1.0, 0.375, 0.0, 0.625, 0.0, 0.625, 0.25, 0.375, 0.25, 0.375, 0.75, 0.375, 1.0, 0.375, 1.0, 0.375, 0.75, 0.375, 0.5, 0.625, 0.5, 0.625, 0.75, 0.375, 0.75, 0.375, 0.25, 0.625, 0.25, 0.625, 0.5, 0.375, 0.5, 0.375, 0.5, 0.375, 0.75, 0.375, 0.75, 0.375, 0.5, 0.375, 0.0, 0.375, 0.25, 0.375, 0.25, 0.375, 0.0, 0.375, 0.5, 0.375, 0.75, 0.375, 0.75, 0.375, 0.5, 0.375, 0.25, 0.375, 0.5, 0.375, 0.5, 0.375, 0.25, 0.125, 0.5, 0.375, 0.5, 0.375, 0.75, 0.125, 0.75, 0.375, 0.25, 0.375, 0.5, 0.375, 0.5, 0.375, 0.25, 0.375, 0.75, 0.375, 1.0, 0.375, 1.0, 0.375, 0.75, 0.375, 0.0, 0.375, 0.25, 0.375, 0.25, 0.375, 0.0, 0.375, 0.0, 0.625, 0.0, 0.625, 0.25, 0.375, 0.25, 0.375, 0.25, 0.625, 0.25, 0.625, 0.5, 0.375, 0.5, 0.375, 0.5, 0.625, 0.5, 0.625, 0.75, 0.375, 0.75, 0.375, 0.75, 0.625, 0.75, 0.625, 1.0, 0.375, 1.0, 0.125, 0.5, 0.375, 0.5, 0.375, 0.75, 0.125, 0.75, 0.625, 0.5, 0.875, 0.5, 0.875, 0.75, 0.625, 0.75, 0.375, 0.0, 0.625, 0.0, 0.625, 0.25, 0.375, 0.25, 0.375, 0.25, 0.625, 0.25, 0.625, 0.5, 0.375, 0.5, 0.375, 0.5, 0.625, 0.5, 0.625, 0.75, 0.375, 0.75, 0.375, 0.75, 0.625, 0.75, 0.625, 1.0, 0.375, 1.0, 0.375, 0.75, 0.375, 1.0, 0.375, 1.0, 0.375, 0.75, 0.625, 0.5, 0.875, 0.5, 0.875, 0.75, 0.625, 0.75, 0.375, 0.5, 0.375, 0.75, 0.375, 0.75, 0.375, 0.5, 0.375, 0.25, 0.375, 0.5, 0.375, 0.5, 0.375, 0.25, 0.375, 0.0, 0.375, 0.25, 0.375, 0.25, 0.375, 0.0, 0.375, 0.5, 0.375, 0.75, 0.375, 0.75, 0.375, 0.5, 0.125, 0.5, 0.375, 0.5, 0.375, 0.75, 0.125, 0.75, 0.375, 0.0, 0.375, 0.25, 0.375, 0.25, 0.375, 0.0, 0.375, 0.75, 0.375, 1.0, 0.375, 1.0, 0.375, 0.75, 0.375, 0.25, 0.375, 0.5, 0.375, 0.5, 0.375, 0.25, 0.375, 0.0, 0.625, 0.0, 0.625, 0.25, 0.375, 0.25, 0.375, 0.25, 0.625, 0.25, 0.625, 0.5, 0.375, 0.5, 0.375, 0.5, 0.625, 0.5, 0.625, 0.75, 0.375, 0.75, 0.375, 0.75, 0.625, 0.75, 0.625, 1.0, 0.375, 1.0, 0.375, 0.75, 0.375, 1.0, 0.375, 1.0, 0.375, 0.75, 0.625, 0.5, 0.875, 0.5, 0.875, 0.75, 0.625, 0.75, 0.375, 0.5, 0.375, 0.75, 0.375, 0.75, 0.375, 0.5, 0.375, 0.25, 0.375, 0.5, 0.375, 0.5, 0.375, 0.25, 0.375, 0.0, 0.375, 0.25, 0.375, 0.25, 0.375, 0.0, 0.375, 0.5, 0.375, 0.75, 0.375, 0.75, 0.375, 0.5, 0.125, 0.5, 0.375, 0.5, 0.375, 0.75, 0.125, 0.75, 0.375, 0.0, 0.375, 0.25, 0.375, 0.25, 0.375, 0.0, 0.375, 0.75, 0.375, 1.0, 0.375, 1.0, 0.375, 0.75, 0.375, 0.25, 0.375, 0.5, 0.375, 0.5, 0.375, 0.25, 0.375, 0.0, 0.625, 0.0, 0.625, 0.25, 0.375, 0.25, 0.375, 0.25, 0.625, 0.25, 0.625, 0.5, 0.375, 0.5, 0.375, 0.5, 0.625, 0.5, 0.625, 0.75, 0.375, 0.75, 0.375, 0.75, 0.625, 0.75, 0.625, 1.0, 0.375, 1.0, 0.375, 0.75, 0.375, 1.0, 0.375, 1.0, 0.375, 0.75, 0.625, 0.5, 0.875, 0.5, 0.875, 0.75, 0.625, 0.75, 0.375, 0.5, 0.375, 0.75, 0.375, 0.75, 0.375, 0.5, 0.375, 0.25, 0.375, 0.5, 0.375, 0.5, 0.375, 0.25, 0.375, 0.0, 0.375, 0.25, 0.375, 0.25, 0.375, 0.0, 0.375, 0.5, 0.375, 0.75, 0.375, 0.75, 0.375, 0.5, 0.125, 0.5, 0.375, 0.5, 0.375, 0.75, 0.125, 0.75, 0.375, 0.0, 0.375, 0.25, 0.375, 0.25, 0.375, 0.0, 0.375, 0.75, 0.375, 1.0, 0.375, 1.0, 0.375, 0.75, 0.375, 0.25, 0.375, 0.5, 0.375, 0.5, 0.375, 0.25, 0.375, 0.0, 0.625, 0.0, 0.625, 0.25, 0.375, 0.25, 0.375, 0.25, 0.625, 0.25, 0.625, 0.5, 0.375, 0.5, 0.375, 0.5, 0.625, 0.5, 0.625, 0.75, 0.375, 0.75, 0.375, 0.75, 0.625, 0.75, 0.625, 1.0, 0.375, 1.0, 0.375, 0.75, 0.375, 1.0, 0.375, 1.0, 0.375, 0.75, 0.625, 0.5, 0.875, 0.5, 0.875, 0.75, 0.625, 0.75, 0.375, 0.5, 0.375, 0.75, 0.375, 0.75, 0.375, 0.5, 0.375, 0.25, 0.375, 0.5, 0.375, 0.5, 0.375, 0.25, 0.375, 0.0, 0.375, 0.25, 0.375, 0.25, 0.375, 0.0, 0.375, 0.5, 0.375, 0.75, 0.375, 0.75, 0.375, 0.5, 0.125, 0.5, 0.375, 0.5, 0.375, 0.75, 0.125, 0.75, 0.375, 0.0, 0.375, 0.25, 0.375, 0.25, 0.375, 0.0, 0.375, 0.75, 0.375, 1.0, 0.375, 1.0, 0.375, 0.75, 0.375, 0.25, 0.375, 0.5, 0.375, 0.5, 0.375, 0.25, 0.375, 0.0, 0.625, 0.0, 0.625, 0.25, 0.375, 0.25, 0.375, 0.25, 0.625, 0.25, 0.625, 0.5, 0.375, 0.5, 0.375, 0.5, 0.625, 0.5, 0.625, 0.75, 0.375, 0.75, 0.375, 0.75, 0.625, 0.75, 0.625, 1.0, 0.375, 1.0, 0.375, 0.75, 0.375, 1.0, 0.375, 1.0, 0.375, 0.75, 0.625, 0.5, 0.875, 0.5, 0.875, 0.75, 0.625, 0.75, 0.375, 0.5, 0.375, 0.75, 0.375, 0.75, 0.375, 0.5, 0.375, 0.25, 0.375, 0.5, 0.375, 0.5, 0.375, 0.25, 0.375, 0.0, 0.375, 0.25, 0.375, 0.25, 0.375, 0.0, 0.375, 0.5, 0.375, 0.75, 0.375, 0.75, 0.375, 0.5, 0.125, 0.5, 0.375, 0.5, 0.375, 0.75, 0.125, 0.75, 0.375, 0.0, 0.375, 0.25, 0.375, 0.25, 0.375, 0.0, 0.375, 0.75, 0.375, 1.0, 0.375, 1.0, 0.375, 0.75, 0.375, 0.25, 0.375, 0.5, 0.375, 0.5, 0.375, 0.25, 0.375, 0.0, 0.625, 0.0, 0.625, 0.25, 0.375, 0.25, 0.375, 0.25, 0.625, 0.25, 0.625, 0.5, 0.375, 0.5, 0.375, 0.5, 0.625, 0.5, 0.625, 0.75, 0.375, 0.75, 0.375, 0.75, 0.625, 0.75, 0.625, 1.0, 0.375, 1.0, 0.375, 0.75, 0.375, 1.0, 0.375, 1.0, 0.375, 0.75, 0.625, 0.5, 0.875, 0.5, 0.875, 0.75, 0.625, 0.75, 0.375, 0.5, 0.375, 0.75, 0.375, 0.75, 0.375, 0.5, 0.375, 0.25, 0.375, 0.5, 0.375, 0.5, 0.375, 0.25, 0.375, 0.0, 0.375, 0.25, 0.375, 0.25, 0.375, 0.0, 0.375, 0.5, 0.375, 0.75, 0.375, 0.75, 0.375, 0.5, 0.125, 0.5, 0.375, 0.5, 0.375, 0.75, 0.125, 0.75, 0.375, 0.0, 0.375, 0.25, 0.375, 0.25, 0.375, 0.0, 0.375, 0.75, 0.375, 1.0, 0.375, 1.0, 0.375, 0.75, 0.375, 0.25, 0.375, 0.5, 0.375, 0.5, 0.375, 0.25, 0.375, 0.0, 0.625, 0.0, 0.625, 0.25, 0.375, 0.25, 0.375, 0.25, 0.625, 0.25, 0.625, 0.5, 0.375, 0.5, 0.375, 0.5, 0.625, 0.5, 0.625, 0.75, 0.375, 0.75, 0.375, 0.75, 0.625, 0.75, 0.625, 1.0, 0.375, 1.0, 0.375, 0.75, 0.375, 1.0, 0.375, 1.0, 0.375, 0.75, 0.625, 0.5, 0.875, 0.5, 0.875, 0.75, 0.625, 0.75, 0.375, 0.5, 0.375, 0.75, 0.375, 0.75, 0.375, 0.5, 0.375, 0.25, 0.375, 0.5, 0.375, 0.5, 0.375, 0.25, 0.375, 0.0, 0.375, 0.25, 0.375, 0.25, 0.375, 0.0, 0.375, 0.5, 0.375, 0.75, 0.375, 0.75, 0.375, 0.5, 0.125, 0.5, 0.375, 0.5, 0.375, 0.75, 0.125, 0.75, 0.375, 0.0, 0.375, 0.25, 0.375, 0.25, 0.375, 0.0, 0.375, 0.75, 0.375, 1.0, 0.375, 1.0, 0.375, 0.75, 0.375, 0.25, 0.375, 0.5, 0.375, 0.5, 0.375, 0.25, 0.375, 0.0, 0.625, 0.0, 0.625, 0.25, 0.375, 0.25, 0.375, 0.25, 0.625, 0.25, 0.625, 0.5, 0.375, 0.5, 0.375, 0.5, 0.625, 0.5, 0.625, 0.75, 0.375, 0.75, 0.375, 0.75, 0.625, 0.75, 0.625, 1.0, 0.375, 1.0, 0.375, 0.75, 0.375, 1.0, 0.375, 1.0, 0.375, 0.75, 0.625, 0.5, 0.875, 0.5, 0.875, 0.75, 0.625, 0.75, 0.375, 0.5, 0.375, 0.75, 0.375, 0.75, 0.375, 0.5, 0.375, 0.25, 0.375, 0.5, 0.375, 0.5, 0.375, 0.25, 0.375, 0.0, 0.375, 0.25, 0.375, 0.25, 0.375, 0.0, 0.375, 0.5, 0.375, 0.75, 0.375, 0.75, 0.375, 0.5, 0.125, 0.5, 0.375, 0.5, 0.375, 0.75, 0.125, 0.75, 0.375, 0.0, 0.375, 0.25, 0.375, 0.25, 0.375, 0.0, 0.375, 0.75, 0.375, 1.0, 0.375, 1.0, 0.375, 0.75, 0.375, 0.25, 0.375, 0.5, 0.375, 0.5, 0.375, 0.25, 0.375, 0.0, 0.625, 0.0, 0.625, 0.25, 0.375, 0.25, 0.375, 0.25, 0.625, 0.25, 0.625, 0.5, 0.375, 0.5, 0.375, 0.5, 0.625, 0.5, 0.625, 0.75, 0.375, 0.75, 0.375, 0.75, 0.625, 0.75, 0.625, 1.0, 0.375, 1.0, 0.375, 0.75, 0.375, 1.0, 0.375, 1.0, 0.375, 0.75, 0.625, 0.5, 0.875, 0.5, 0.875, 0.75, 0.625, 0.75, 0.375, 0.5, 0.375, 0.75, 0.375, 0.75, 0.375, 0.5, 0.375, 0.25, 0.375, 0.5, 0.375, 0.5, 0.375, 0.25, 0.375, 0.0, 0.375, 0.25, 0.375, 0.25, 0.375, 0.0, 0.375, 0.5, 0.375, 0.75, 0.375, 0.75, 0.375, 0.5, 0.125, 0.5, 0.375, 0.5, 0.375, 0.75, 0.125, 0.75, 0.375, 0.0, 0.375, 0.25, 0.375, 0.25, 0.375, 0.0, 0.375, 0.75, 0.375, 1.0, 0.375, 1.0, 0.375, 0.75, 0.375, 0.25, 0.375, 0.5, 0.375, 0.5, 0.375, 0.25, 0.375, 0.0, 0.625, 0.0, 0.625, 0.25, 0.375, 0.25, 0.375, 0.25, 0.625, 0.25, 0.625, 0.5, 0.375, 0.5, 0.375, 0.5, 0.625, 0.5, 0.625, 0.75, 0.375, 0.75, 0.375, 0.75, 0.625, 0.75, 0.625, 1.0, 0.375, 1.0, 0.375, 0.75, 0.375, 1.0, 0.375, 1.0, 0.375, 0.75, 0.625, 0.5, 0.875, 0.5, 0.875, 0.75, 0.625, 0.75, 0.375, 0.5, 0.375, 0.75, 0.375, 0.75, 0.375, 0.5, 0.375, 0.25, 0.375, 0.5, 0.375, 0.5, 0.375, 0.25, 0.375, 0.0, 0.375, 0.25, 0.375, 0.25, 0.375, 0.0, 0.375, 0.5, 0.375, 0.75, 0.375, 0.75, 0.375, 0.5, 0.125, 0.5, 0.375, 0.5, 0.375, 0.75, 0.125, 0.75, 0.375, 0.0, 0.375, 0.25, 0.375, 0.25, 0.375, 0.0, 0.375, 0.75, 0.375, 1.0, 0.375, 1.0, 0.375, 0.75, 0.375, 0.25, 0.375, 0.5, 0.375, 0.5, 0.375, 0.25, 0.375, 0.0, 0.625, 0.0, 0.625, 0.25, 0.375, 0.25, 0.375, 0.25, 0.625, 0.25, 0.625, 0.5, 0.375, 0.5, 0.375, 0.5, 0.625, 0.5, 0.625, 0.75, 0.375, 0.75, 0.375, 0.75, 0.625, 0.75, 0.625, 1.0, 0.375, 1.0, 0.375, 0.75, 0.375, 1.0, 0.375, 1.0, 0.375, 0.75, 0.625, 0.5, 0.875, 0.5, 0.875, 0.75, 0.625, 0.75, 0.375, 0.5, 0.375, 0.75, 0.375, 0.75, 0.375, 0.5, 0.375, 0.25, 0.375, 0.5, 0.375, 0.5, 0.375, 0.25, 0.375, 0.0, 0.375, 0.25, 0.375, 0.25, 0.375, 0.0, 0.375, 0.5, 0.375, 0.75, 0.375, 0.75, 0.375, 0.5, 0.125, 0.5, 0.375, 0.5, 0.375, 0.75, 0.125, 0.75, 0.375, 0.0, 0.375, 0.25, 0.375, 0.25, 0.375, 0.0, 0.375, 0.75, 0.375, 1.0, 0.375, 1.0, 0.375, 0.75, 0.375, 0.25, 0.375, 0.5, 0.375, 0.5, 0.375, 0.25, 0.375, 0.0, 0.625, 0.0, 0.625, 0.25, 0.375, 0.25, 0.375, 0.25, 0.625, 0.25, 0.625, 0.5, 0.375, 0.5, 0.375, 0.5, 0.625, 0.5, 0.625, 0.75, 0.375, 0.75, 0.375, 0.75, 0.625, 0.75, 0.625, 1.0, 0.375, 1.0, 0.375, 0.75, 0.375, 1.0, 0.375, 1.0, 0.375, 0.75, 0.625, 0.5, 0.875, 0.5, 0.875, 0.75, 0.625, 0.75, 0.375, 0.5, 0.375, 0.75, 0.375, 0.75, 0.375, 0.5, 0.375, 0.25, 0.375, 0.5, 0.375, 0.5, 0.375, 0.25, 0.375, 0.0, 0.375, 0.25, 0.375, 0.25, 0.375, 0.0, 0.375, 0.5, 0.375, 0.75, 0.375, 0.75, 0.375, 0.5, 0.125, 0.5, 0.375, 0.5, 0.375, 0.75, 0.125, 0.75, 0.375, 0.0, 0.375, 0.25, 0.375, 0.25, 0.375, 0.0, 0.375, 0.75, 0.375, 1.0, 0.375, 1.0, 0.375, 0.75, 0.375, 0.25, 0.375, 0.5, 0.375, 0.5, 0.375, 0.25, 0.375, 0.0, 0.625, 0.0, 0.625, 0.25, 0.375, 0.25, 0.375, 0.25, 0.625, 0.25, 0.625, 0.5, 0.375, 0.5, 0.375, 0.5, 0.625, 0.5, 0.625, 0.75, 0.375, 0.75, 0.375, 0.75, 0.625, 0.75, 0.625, 1.0, 0.375, 1.0, 0.375, 0.75, 0.375, 1.0, 0.375, 1.0, 0.375, 0.75, 0.625, 0.5, 0.875, 0.5, 0.875, 0.75, 0.625, 0.75, 0.375, 0.5, 0.375, 0.75, 0.375, 0.75, 0.375, 0.5, 0.375, 0.25, 0.375, 0.5, 0.375, 0.5, 0.375, 0.25, 0.375, 0.0, 0.375, 0.25, 0.375, 0.25, 0.375, 0.0, 0.375, 0.5, 0.375, 0.75, 0.375, 0.75, 0.375, 0.5, 0.125, 0.5, 0.375, 0.5, 0.375, 0.75, 0.125, 0.75, 0.375, 0.0, 0.375, 0.25, 0.375, 0.25, 0.375, 0.0, 0.375, 0.75, 0.375, 1.0, 0.375, 1.0, 0.375, 0.75, 0.375, 0.25, 0.375, 0.5, 0.375, 0.5, 0.375, 0.25, 0.375, 0.0, 0.625, 0.0, 0.625, 0.25, 0.375, 0.25, 0.375, 0.25, 0.625, 0.25, 0.625, 0.5, 0.375, 0.5, 0.375, 0.5, 0.625, 0.5, 0.625, 0.75, 0.375, 0.75, 0.375, 0.75, 0.625, 0.75, 0.625, 1.0, 0.375, 1.0, 0.375, 0.75, 0.375, 1.0, 0.375, 1.0, 0.375, 0.75, 0.625, 0.5, 0.875, 0.5, 0.875, 0.75, 0.625, 0.75, 0.375, 0.5, 0.375, 0.75, 0.375, 0.75, 0.375, 0.5, 0.375, 0.25, 0.375, 0.5, 0.375, 0.5, 0.375, 0.25, 0.375, 0.0, 0.375, 0.25, 0.375, 0.25, 0.375, 0.0, 0.375, 0.5, 0.375, 0.75, 0.375, 0.75, 0.375, 0.5, 0.125, 0.5, 0.375, 0.5, 0.375, 0.75, 0.125, 0.75, 0.375, 0.0, 0.375, 0.25, 0.375, 0.25, 0.375, 0.0, 0.375, 0.75, 0.375, 1.0, 0.375, 1.0, 0.375, 0.75, 0.375, 0.25, 0.375, 0.5, 0.375, 0.5, 0.375, 0.25, 0.375, 0.0, 0.625, 0.0, 0.625, 0.25, 0.375, 0.25, 0.375, 0.25, 0.625, 0.25, 0.625, 0.5, 0.375, 0.5, 0.375, 0.5, 0.625, 0.5, 0.625, 0.75, 0.375, 0.75, 0.375, 0.75, 0.625, 0.75, 0.625, 1.0, 0.375, 1.0, 0.375, 0.75, 0.375, 1.0, 0.375, 1.0, 0.375, 0.75, 0.625, 0.5, 0.875, 0.5, 0.875, 0.75, 0.625, 0.75, 0.375, 0.5, 0.375, 0.75, 0.375, 0.75, 0.375, 0.5, 0.375, 0.25, 0.375, 0.5, 0.375, 0.5, 0.375, 0.25, 0.375, 0.0, 0.375, 0.25, 0.375, 0.25, 0.375, 0.0, 0.375, 0.5, 0.375, 0.75, 0.375, 0.75, 0.375, 0.5, 0.125, 0.5, 0.375, 0.5, 0.375, 0.75, 0.125, 0.75, 0.375, 0.0, 0.375, 0.25, 0.375, 0.25, 0.375, 0.0, 0.375, 0.75, 0.375, 1.0, 0.375, 1.0, 0.375, 0.75, 0.375, 0.25, 0.375, 0.5, 0.375, 0.5, 0.375, 0.25, 0.375, 0.0, 0.625, 0.0, 0.625, 0.25, 0.375, 0.25, 0.375, 0.25, 0.625, 0.25, 0.625, 0.5, 0.375, 0.5, 0.375, 0.5, 0.625, 0.5, 0.625, 0.75, 0.375, 0.75, 0.375, 0.75, 0.625, 0.75, 0.625, 1.0, 0.375, 1.0, 0.375, 0.75, 0.375, 1.0, 0.375, 1.0, 0.375, 0.75, 0.625, 0.5, 0.875, 0.5, 0.875, 0.75, 0.625, 0.75, 0.375, 0.5, 0.375, 0.75, 0.375, 0.75, 0.375, 0.5, 0.375, 0.25, 0.375, 0.5, 0.375, 0.5, 0.375, 0.25, 0.375, 0.0, 0.375, 0.25, 0.375, 0.25, 0.375, 0.0, 0.375, 0.5, 0.375, 0.75, 0.375, 0.75, 0.375, 0.5, 0.125, 0.5, 0.375, 0.5, 0.375, 0.75, 0.125, 0.75, 0.375, 0.0, 0.375, 0.25, 0.375, 0.25, 0.375, 0.0, 0.375, 0.75, 0.375, 1.0, 0.375, 1.0, 0.375, 0.75, 0.375, 0.25, 0.375, 0.5, 0.375, 0.5, 0.375, 0.25, 0.375, 0.0, 0.625, 0.0, 0.625, 0.25, 0.375, 0.25, 0.375, 0.25, 0.625, 0.25, 0.625, 0.5, 0.375, 0.5, 0.375, 0.5, 0.625, 0.5, 0.625, 0.75, 0.375, 0.75, 0.375, 0.75, 0.625, 0.75, 0.625, 1.0, 0.375, 1.0, 0.375, 0.75, 0.375, 1.0, 0.375, 1.0, 0.375, 0.75, 0.625, 0.5, 0.875, 0.5, 0.875, 0.75, 0.625, 0.75, 0.375, 0.5, 0.375, 0.75, 0.375, 0.75, 0.375, 0.5, 0.375, 0.25, 0.375, 0.5, 0.375, 0.5, 0.375, 0.25, 0.375, 0.0, 0.375, 0.25, 0.375, 0.25, 0.375, 0.0, 0.375, 0.5, 0.375, 0.75, 0.375, 0.75, 0.375, 0.5, 0.125, 0.5, 0.375, 0.5, 0.375, 0.75, 0.125, 0.75, 0.375, 0.0, 0.375, 0.25, 0.375, 0.25, 0.375, 0.0, 0.375, 0.75, 0.375, 1.0, 0.375, 1.0, 0.375, 0.75, 0.375, 0.25, 0.375, 0.5, 0.375, 0.5, 0.375, 0.25, 0.375, 0.0, 0.625, 0.0, 0.625, 0.25, 0.375, 0.25, 0.375, 0.25, 0.625, 0.25, 0.625, 0.5, 0.375, 0.5, 0.375, 0.5, 0.625, 0.5, 0.625, 0.75, 0.375, 0.75, 0.375, 0.75, 0.625, 0.75, 0.625, 1.0, 0.375, 1.0, 0.375, 0.75, 0.375, 1.0, 0.375, 1.0, 0.375, 0.75, 0.625, 0.5, 0.875, 0.5, 0.875, 0.75, 0.625, 0.75, 0.375, 0.5, 0.375, 0.75, 0.375, 0.75, 0.375, 0.5, 0.375, 0.25, 0.375, 0.5, 0.375, 0.5, 0.375, 0.25, 0.375, 0.0, 0.375, 0.25, 0.375, 0.25, 0.375, 0.0, 0.375, 0.5, 0.375, 0.75, 0.375, 0.75, 0.375, 0.5, 0.125, 0.5, 0.375, 0.5, 0.375, 0.75, 0.125, 0.75, 0.375, 0.0, 0.375, 0.25, 0.375, 0.25, 0.375, 0.0, 0.375, 0.75, 0.375, 1.0, 0.375, 1.0, 0.375, 0.75, 0.375, 0.25, 0.375, 0.5, 0.375, 0.5, 0.375, 0.25, 0.375, 0.0, 0.625, 0.0, 0.625, 0.25, 0.375, 0.25, 0.375, 0.25, 0.625, 0.25, 0.625, 0.5, 0.375, 0.5, 0.375, 0.5, 0.625, 0.5, 0.625, 0.75, 0.375, 0.75, 0.375, 0.75, 0.625, 0.75, 0.625, 1.0, 0.375, 1.0, 0.375, 0.75, 0.375, 1.0, 0.375, 1.0, 0.375, 0.75, 0.625, 0.5, 0.875, 0.5, 0.875, 0.75, 0.625, 0.75, 0.375, 0.5, 0.375, 0.75, 0.375, 0.75, 0.375, 0.5, 0.375, 0.25, 0.375, 0.5, 0.375, 0.5, 0.375, 0.25, 0.375, 0.0, 0.375, 0.25, 0.375, 0.25, 0.375, 0.0, 0.375, 0.5, 0.375, 0.75, 0.375, 0.75, 0.375, 0.5, 0.125, 0.5, 0.375, 0.5, 0.375, 0.75, 0.125, 0.75, 0.375, 0.0, 0.375, 0.25, 0.375, 0.25, 0.375, 0.0, 0.375, 0.75, 0.375, 1.0, 0.375, 1.0, 0.375, 0.75, 0.375, 0.25, 0.375, 0.5, 0.375, 0.5, 0.375, 0.25, 0.375, 0.0, 0.625, 0.0, 0.625, 0.25, 0.375, 0.25, 0.375, 0.25, 0.625, 0.25, 0.625, 0.5, 0.375, 0.5, 0.625, 0.75, 0.375, 0.75, 0.375, 0.75, 0.625, 0.75, 0.375, 0.75, 0.625, 0.75, 0.625, 1.0, 0.375, 1.0, 0.125, 0.5, 0.375, 0.5, 0.375, 0.75, 0.125, 0.75, 0.625, 0.5, 0.875, 0.5, 0.875, 0.75, 0.625, 0.75, 0.375, 0.5, 0.625, 0.5, 0.625, 0.75, 0.375, 0.75, 0.375, 0.75, 0.375, 0.5, 0.375, 0.5, 0.375, 0.75, 0.625, 0.5, 0.625, 0.75, 0.625, 0.75, 0.625, 0.5, 0.375, 0.5, 0.375, 0.5, 0.375, 0.5, 0.375, 0.5, 0.375, 0.5, 0.375, 0.5, 0.375, 0.5, 0.375, 0.5, 0.625, 0.5, 0.375, 0.5, 0.375, 0.5, 0.625, 0.5, 0.625, 0.5, 0.625, 0.5, 0.625, 0.5, 0.625, 0.5, 0.375, 0.5, 0.625, 0.5, 0.625, 0.5, 0.375, 0.5, 0.375, 0.5, 0.625, 0.5, 0.625, 0.5, 0.375, 0.5, 0.375, 0.5, 0.625, 0.5, 0.625, 0.5, 0.375, 0.5, 0.625, 0.5, 0.625, 0.5, 0.625, 0.5, 0.625, 0.5, 0.625, 0.5, 0.375, 0.5, 0.375, 0.5, 0.625, 0.5, 0.375, 0.5, 0.375, 0.5, 0.375, 0.5, 0.375, 0.5, 0.625, 0.5, 0.625, 0.5, 0.625, 0.5, 0.625, 0.5, 0.375, 0.5, 0.375, 0.5, 0.375, 0.5, 0.375, 0.5, 0.625, 0.5, 0.375, 0.5, 0.375, 0.5, 0.625, 0.5, 0.375, 0.5, 0.625, 0.5, 0.625, 0.5, 0.375, 0.5, 0.625, 0.5, 0.375, 0.5, 0.375, 0.5, 0.625, 0.5, 0.625, 0.5, 0.625, 0.5, 0.625, 0.5, 0.625, 0.5, 0.625, 0.5, 0.375, 0.5, 0.375, 0.5, 0.625, 0.5, 0.375, 0.5, 0.625, 0.5, 0.625, 0.5, 0.375, 0.5, 0.375, 0.5, 0.625, 0.5, 0.625, 0.5, 0.375, 0.5, 0.625, 0.5, 0.625, 0.5, 0.625, 0.5, 0.625, 0.5, 0.375, 0.5, 0.375, 0.5, 0.375, 0.5, 0.375, 0.5, 0.625, 0.5, 0.375, 0.5, 0.375, 0.5, 0.625, 0.5, 0.375, 0.5, 0.625, 0.5, 0.625, 0.5, 0.375, 0.5, 0.375, 0.5, 0.375, 0.5, 0.375, 0.5, 0.375, 0.5, 0.375, 0.5, 0.375, 0.5, 0.375, 0.5, 0.375, 0.5, 0.375, 0.5, 0.375, 0.5, 0.375, 0.5, 0.375, 0.5, 0.625, 0.5, 0.625, 0.5, 0.625, 0.5, 0.625, 0.5, 0.625, 0.5, 0.625, 0.5, 0.625, 0.5, 0.625, 0.5, 0.375, 0.5, 0.625, 0.5, 0.625, 0.5, 0.375, 0.5, 0.625, 0.5, 0.375, 0.5, 0.375, 0.5, 0.625, 0.5, 0.625, 0.5, 0.625, 0.5, 0.625, 0.5, 0.625, 0.5, 0.375, 0.5, 0.375, 0.5, 0.375, 0.5, 0.375, 0.5, 0.375, 0.5, 0.625, 0.5, 0.625, 0.5, 0.375, 0.5, 0.625, 0.5, 0.375, 0.5, 0.375, 0.5, 0.625, 0.5, 0.375, 0.5, 0.375, 0.5, 0.625, 0.5, 0.625, 0.5, 0.375, 0.5, 0.625, 0.5, 0.625, 0.5, 0.375, 0.5, 0.375, 0.5, 0.625, 0.5, 0.625, 0.5, 0.375, 0.5, 0.625, 0.5, 0.625, 0.5, 0.625, 0.5, 0.625, 0.5, 0.625, 0.5, 0.375, 0.5, 0.375, 0.5, 0.625, 0.5, 0.375, 0.5, 0.375, 0.5, 0.375, 0.5, 0.375, 0.5, 0.625, 0.5, 0.625, 0.5, 0.625, 0.5, 0.625, 0.5, 0.375, 0.5, 0.375, 0.5, 0.375, 0.5, 0.375, 0.5, 0.625, 0.5, 0.375, 0.5, 0.375, 0.5, 0.625, 0.5, 0.375, 0.5, 0.625, 0.5, 0.625, 0.5, 0.375, 0.5, 0.625, 0.5, 0.375, 0.5, 0.375, 0.5, 0.625, 0.5, 0.625, 0.5, 0.625, 0.5, 0.625, 0.5, 0.625, 0.5, 0.625, 0.5, 0.375, 0.5, 0.375, 0.5, 0.625, 0.5, 0.375, 0.5, 0.375, 0.5, 0.375, 0.5, 0.375, 0.5, 0.375, 0.5, 0.625, 0.5, 0.625, 0.5, 0.375, 0.5, 0.625, 0.5, 0.625, 0.5, 0.625, 0.5, 0.625, 0.5, 0.375, 0.5, 0.375, 0.5, 0.375, 0.5, 0.375, 0.5, 0.375, 0.5, 0.625, 0.5, 0.625, 0.5, 0.375, 0.5, 0.375, 0.5, 0.625, 0.5, 0.625, 0.5, 0.375, 0.5, 0.625, 0.5, 0.625, 0.5, 0.625, 0.5, 0.625, 0.5, 0.625, 0.5, 0.375, 0.5, 0.375, 0.5, 0.625, 0.5, 0.375, 0.0, 0.625, 0.0, 0.625, 0.25, 0.375, 0.25, 0.375, 0.25, 0.625, 0.25, 0.625, 0.5, 0.375, 0.5, 0.375, 0.5, 0.625, 0.5, 0.625, 0.75, 0.375, 0.75, 0.375, 0.75, 0.625, 0.75, 0.625, 1.0, 0.375, 1.0, 0.375, 0.25, 0.375, 0.5, 0.375, 0.5, 0.375, 0.25, 0.625, 0.5, 0.625, 0.25, 0.625, 0.25, 0.625, 0.5, 0.625, 0.75, 0.625, 0.5, 0.625, 0.5, 0.625, 0.75, 0.625, 0.75, 0.625, 0.5, 0.625, 0.5, 0.625, 0.75, 0.625, 0.25, 0.625, 0.0, 0.625, 0.0, 0.625, 0.25, 0.625, 1.0, 0.625, 0.75, 0.625, 0.75, 0.625, 1.0, 0.625, 1.0, 0.625, 0.75, 0.625, 0.75, 0.625, 1.0, 0.625, 0.25, 0.625, 0.0, 0.625, 0.0, 0.625, 0.25, 0.625, 1.0, 0.625, 0.75, 0.625, 0.75, 0.625, 1.0, 0.625, 0.5, 0.625, 0.25, 0.625, 0.25, 0.625, 0.5, 0.625, 0.75, 0.625, 0.5, 0.625, 0.5, 0.625, 0.75, 0.625, 0.5, 0.625, 0.25, 0.625, 0.25, 0.625, 0.5, 0.625, 0.75, 0.625, 0.5, 0.625, 0.5, 0.625, 0.75, 0.625, 0.25, 0.625, 0.0, 0.625, 0.0, 0.625, 0.25, 0.625, 0.75, 0.625, 0.5, 0.625, 0.5, 0.625, 0.75, 0.625, 0.25, 0.625, 0.0, 0.625, 0.0, 0.625, 0.25, 0.625, 1.0, 0.625, 0.75, 0.625, 0.75, 0.625, 1.0, 0.625, 0.5, 0.625, 0.25, 0.625, 0.25, 0.625, 0.5, 0.625, 1.0, 0.625, 0.75, 0.625, 0.75, 0.625, 1.0, 0.625, 0.25, 0.625, 0.0, 0.625, 0.0, 0.625, 0.25, 0.625, 1.0, 0.625, 0.75, 0.625, 0.75, 0.625, 1.0, 0.625, 0.5, 0.625, 0.25, 0.625, 0.25, 0.625, 0.5, 0.625, 0.75, 0.625, 0.5, 0.625, 0.5, 0.625, 0.75, 0.625, 0.5, 0.625, 0.25, 0.625, 0.25, 0.625, 0.5, 0.625, 0.75, 0.625, 0.5, 0.625, 0.5, 0.625, 0.75, 0.625, 0.25, 0.625, 0.0, 0.625, 0.0, 0.625, 0.25, 0.625, 0.25, 0.625, 0.0, 0.625, 0.0, 0.625, 0.25, 0.625, 0.25, 0.625, 0.0, 0.625, 0.0, 0.625, 0.25, 0.625, 1.0, 0.625, 0.75, 0.625, 0.75, 0.625, 1.0, 0.625, 0.5, 0.625, 0.25, 0.625, 0.25, 0.625, 0.5, 0.625, 1.0, 0.625, 0.75, 0.625, 0.75, 0.625, 1.0, 0.625, 1.0, 0.625, 0.75, 0.625, 0.75, 0.625, 1.0, 0.625, 0.5, 0.625, 0.25, 0.625, 0.25, 0.625, 0.5, 0.625, 0.75, 0.625, 0.5, 0.625, 0.5, 0.625, 0.75, 0.625, 0.75, 0.625, 0.5, 0.625, 0.5, 0.625, 0.75, 0.625, 0.5, 0.625, 0.25, 0.625, 0.25, 0.625, 0.5, 0.625, 0.75, 0.625, 0.5, 0.625, 0.5, 0.625, 0.75, 0.625, 0.25, 0.625, 0.0, 0.625, 0.0, 0.625, 0.25, 0.625, 0.5, 0.625, 0.25, 0.625, 0.25, 0.625, 0.25, 0.625, 0.3265, 0.625, 0.3852, 0.625, 0.4317, 0.625, 0.4692, 0.625, 0.5, 0.625, 0.25, 0.625, 0.0, 0.625, 0.0, 0.625, 0.25, 0.625, 1.0, 0.625, 0.75, 0.625, 0.75, 0.625, 1.0, 0.625, 0.5, 0.625, 0.25, 0.625, 0.25, 0.625, 0.5, 0.625, 1.0, 0.625, 0.9389, 0.625, 0.8843, 0.625, 0.8352, 0.625, 0.7907, 0.625, 0.75, 0.625, 0.75, 0.625, 0.75, 0.625, 0.7872, 0.625, 0.8297, 0.625, 0.8784, 0.625, 0.9345, 0.625, 1.0, 0.625, 1.0, 0.625, 0.75, 0.625, 0.5, 0.625, 0.5, 0.625, 0.5308, 0.625, 0.5683, 0.625, 0.6148, 0.625, 0.6735, 0.625, 0.75, 0.625, 0.75, 0.625, 0.25, 0.625, 0.0, 0.625, 0.0, 0.625, 0.03081, 0.625, 0.06834, 0.625, 0.1148, 0.625, 0.1735, 0.625, 0.25, 0.625, 0.25, 0.625, 0.5, 0.875, 0.5, 0.875, 0.75, 0.625, 0.75, 0.625, 0.25, 0.625, 0.25, 0.625, 0.2093, 0.625, 0.1648, 0.625, 0.1157, 0.625, 0.06109, 0.625, 0.0, 0.625, 0.0, 0.625, 0.0, 0.625, 0.06551, 0.625, 0.1216, 0.625, 0.1703, 0.625, 0.2128, 0.625, 0.25, 0.625, 1.0, 0.625, 1.0, 0.625, 0.9144, 0.625, 0.8545, 0.625, 0.8104, 0.625, 0.7766, 0.625, 0.75, 0.625, 0.75, 0.625, 1.0, 0.625, 0.5, 0.625, 0.5, 0.625, 0.4144, 0.625, 0.3545, 0.625, 0.3104, 0.625, 0.2766, 0.625, 0.25, 0.625, 0.25, 0.625, 0.5, 0.625, 0.75, 0.625, 0.7907, 0.625, 0.8508, 0.625, 0.8265, 0.625, 0.7907, 0.625, 0.8352, 0.625, 0.8826, 0.625, 0.8508, 0.625, 0.8352, 0.625, 0.8843, 0.625, 0.9177, 0.625, 0.8826, 0.625, 0.817, 0.625, 0.8508, 0.625, 0.9083, 0.625, 0.8892, 0.625, 0.8508, 0.625, 0.8826, 0.625, 0.9257, 0.625, 0.9028, 0.625, 0.8826, 0.625, 0.9177, 0.625, 1.0, 0.625, 0.9257, 0.625, 0.0, 0.625, 0.06109, 0.625, 0.0, 0.625, 0.0, 0.625, 0.06109, 0.625, 0.1157, 0.625, 0.08225, 0.625, 0.04339, 0.625, 0.1157, 0.625, 0.1648, 0.625, 0.1174, 0.625, 0.08225, 0.625, 0.0, 0.625, 0.04339, 0.625, 0.02744, 0.625, 0.0, 0.625, 0.0, 0.625, 0.08225, 0.625, 0.0, 0.625, 0.02744, 0.625, 0.08225, 0.625, 0.1174, 0.625, 0.07435, 0.625, 0.0, 0.625, 0.25, 0.625, 0.1735, 0.625, 0.1492, 0.625, 0.2093, 0.625, 0.1735, 0.625, 0.1148, 0.625, 0.09721, 0.625, 0.1492, 0.625, 0.1148, 0.625, 0.06834, 0.625, 0.05722, 0.625, 0.09721, 0.625, 0.1964, 0.625, 0.1492, 0.625, 0.1185, 0.625, 0.1547, 0.625, 0.1492, 0.625, 0.09721, 0.625, 0.07435, 0.625, 0.1174, 0.625, 0.09721, 0.625, 0.05722, 0.625, 0.0, 0.625, 0.07435, 0.625, 1.0, 0.625, 0.9692, 0.625, 1.0, 0.625, 1.0, 0.625, 0.9692, 0.625, 0.9317, 0.625, 0.9428, 0.625, 0.9744, 0.625, 0.9317, 0.625, 0.8852, 0.625, 0.9028, 0.625, 0.9428, 0.625, 1.0, 0.625, 0.9744, 0.625, 0.9809, 0.625, 1.0, 0.625, 1.0, 0.625, 0.9428, 0.625, 1.0, 0.625, 0.9809, 0.625, 0.9428, 0.625, 0.9028, 0.625, 0.9257, 0.625, 1.0, 0.625, 0.9257, 0.625, 0.9479, 0.625, 0.07435, 0.625, 0.04313, 0.625, 0.25, 0.625, 0.2907, 0.625, 0.3508, 0.625, 0.3265, 0.625, 0.2907, 0.625, 0.3352, 0.625, 0.3826, 0.625, 0.3508, 0.625, 0.3352, 0.625, 0.3843, 0.625, 0.4177, 0.625, 0.3826, 0.625, 0.317, 0.625, 0.3508, 0.625, 0.4083, 0.625, 0.3892, 0.625, 0.3508, 0.625, 0.3826, 0.625, 0.4257, 0.625, 0.4028, 0.625, 0.3826, 0.625, 0.4177, 0.625, 0.5, 0.625, 0.4257, 0.625, 0.5, 0.625, 0.5611, 0.625, 0.5, 0.625, 0.4389, 0.625, 0.5611, 0.625, 0.6157, 0.625, 0.5822, 0.625, 0.5434, 0.625, 0.6157, 0.625, 0.6648, 0.625, 0.6174, 0.625, 0.5822, 0.625, 0.5, 0.625, 0.5434, 0.625, 0.5274, 0.625, 0.5, 0.625, 0.5, 0.625, 0.5822, 0.625, 0.5, 0.625, 0.4177, 0.625, 0.5822, 0.625, 0.6174, 0.625, 0.5743, 0.625, 0.5, 0.625, 0.75, 0.625, 0.6735, 0.625, 0.6492, 0.625, 0.7093, 0.625, 0.6735, 0.625, 0.6148, 0.625, 0.5972, 0.625, 0.6492, 0.625, 0.6148, 0.625, 0.5683, 0.625, 0.5572, 0.625, 0.5972, 0.625, 0.6964, 0.625, 0.6492, 0.625, 0.6185, 0.625, 0.6547, 0.625, 0.6492, 0.625, 0.5972, 0.625, 0.5743, 0.625, 0.6174, 0.625, 0.5972, 0.625, 0.5572, 0.625, 0.5, 0.625, 0.5743, 0.625, 0.5, 0.625, 0.4692, 0.625, 0.5, 0.625, 0.5308, 0.625, 0.4692, 0.625, 0.4317, 0.625, 0.4428, 0.625, 0.4744, 0.625, 0.4317, 0.625, 0.3852, 0.625, 0.4028, 0.625, 0.4428, 0.625, 0.5, 0.625, 0.4744, 0.625, 0.4809, 0.625, 0.5, 0.625, 0.5, 0.625, 0.4428, 0.625, 0.5, 0.625, 0.5572, 0.625, 0.4428, 0.625, 0.4028, 0.625, 0.4257, 0.625, 0.5, 0.625, 0.4257, 0.625, 0.4479, 0.625, 0.5743, 0.625, 0.5431, 0.625, 1.0, 0.625, 0.75, 0.625, 0.75, 0.625, 0.75, 0.625, 0.8265, 0.625, 0.8852, 0.625, 0.9317, 0.625, 0.9692, 0.625, 1.0, 0.625, 0.75, 0.625, 0.5, 0.625, 0.5, 0.625, 0.75, 0.625, 0.5, 0.625, 0.4389, 0.625, 0.3843, 0.625, 0.3352, 0.625, 0.2907, 0.625, 0.25, 0.625, 0.25, 0.625, 0.25, 0.625, 0.2872, 0.625, 0.3297, 0.625, 0.3784, 0.625, 0.4345, 0.625, 0.5, 0.625, 0.5, 0.625, 0.75, 0.625, 0.7234, 0.625, 0.6896, 0.625, 0.6455, 0.625, 0.5856, 0.625, 0.5001, 0.625, 0.5, 0.625, 0.5, 0.625, 0.75, 0.625, 0.75, 0.625, 0.75, 0.625, 0.7093, 0.625, 0.6648, 0.625, 0.6157, 0.625, 0.5611, 0.625, 0.5, 0.625, 0.5, 0.625, 0.5, 0.625, 0.5655, 0.625, 0.6216, 0.625, 0.6703, 0.625, 0.7128, 0.625, 0.75, 0.625, 0.25, 0.625, 0.2766, 0.625, 0.25, 0.625, 0.2234, 0.625, 0.2766, 0.625, 0.3104, 0.625, 0.2953, 0.625, 0.2696, 0.625, 0.3104, 0.625, 0.3545, 0.625, 0.3302, 0.625, 0.2953, 0.625, 0.25, 0.625, 0.2696, 0.625, 0.2606, 0.625, 0.25, 0.625, 0.25, 0.625, 0.2953, 0.625, 0.25, 0.625, 0.2047, 0.625, 0.2953, 0.625, 0.3302, 0.625, 0.2954, 0.625, 0.25, 0.625, 0.5, 0.625, 0.4345, 0.625, 0.38, 0.625, 0.4144, 0.625, 0.4345, 0.625, 0.3784, 0.625, 0.34, 0.625, 0.38, 0.625, 0.3784, 0.625, 0.3297, 0.625, 0.3057, 0.625, 0.34, 0.625, 0.4197, 0.625, 0.38, 0.625, 0.3236, 0.625, 0.3478, 0.625, 0.38, 0.625, 0.34, 0.625, 0.2954, 0.625, 0.3302, 0.625, 0.34, 0.625, 0.3057, 0.625, 0.25, 0.625, 0.2954, 0.625, 0.25, 0.625, 0.2128, 0.625, 0.25, 0.625, 0.2872, 0.625, 0.2128, 0.625, 0.1703, 0.625, 0.1944, 0.625, 0.224, 0.625, 0.1703, 0.625, 0.1216, 0.625, 0.16, 0.625, 0.1944, 0.625, 0.25, 0.625, 0.224, 0.625, 0.237, 0.625, 0.25, 0.625, 0.25, 0.625, 0.1944, 0.625, 0.25, 0.625, 0.3057, 0.625, 0.1944, 0.625, 0.16, 0.625, 0.2046, 0.625, 0.25, 0.625, 6.659e-05, 0.625, 0.08555, 0.625, 0.12, 0.625, 0.06551, 0.625, 0.08555, 0.625, 0.1455, 0.625, 0.1699, 0.625, 0.12, 0.625, 0.1455, 0.625, 0.1896, 0.625, 0.2047, 0.625, 0.1699, 0.625, 0.06971, 0.625, 0.12, 0.625, 0.1575, 0.625, 0.1219, 0.625, 0.12, 0.625, 0.1699, 0.625, 0.2046, 0.625, 0.16, 0.625, 0.1699, 0.625, 0.2047, 0.625, 0.25, 0.625, 0.2046, 0.625, 0.2251, 0.625, 0.2954, 0.625, 0.2779, 0.625, 0.2046, 0.625, 0.75, 0.625, 0.7766, 0.625, 0.75, 0.625, 0.7234, 0.625, 0.7766, 0.625, 0.8104, 0.625, 0.7953, 0.625, 0.7696, 0.625, 0.8104, 0.625, 0.8545, 0.625, 0.8302, 0.625, 0.7953, 0.625, 0.75, 0.625, 0.7696, 0.625, 0.7606, 0.625, 0.75, 0.625, 0.75, 0.625, 0.7953, 0.625, 0.75, 0.625, 0.7047, 0.625, 0.7953, 0.625, 0.8302, 0.625, 0.7954, 0.625, 0.75, 0.625, 1.0, 0.625, 0.9345, 0.625, 0.88, 0.625, 0.9144, 0.625, 0.9345, 0.625, 0.8784, 0.625, 0.84, 0.625, 0.88, 0.625, 0.8784, 0.625, 0.8297, 0.625, 0.8057, 0.625, 0.84, 0.625, 0.9197, 0.625, 0.88, 0.625, 0.8236, 0.625, 0.8478, 0.625, 0.88, 0.625, 0.84, 0.625, 0.7954, 0.625, 0.8302, 0.625, 0.84, 0.625, 0.8057, 0.625, 0.75, 0.625, 0.7954, 0.625, 0.75, 0.625, 0.7128, 0.625, 0.75, 0.625, 0.7872, 0.625, 0.7128, 0.625, 0.6703, 0.625, 0.6944, 0.625, 0.724, 0.625, 0.6703, 0.625, 0.6216, 0.625, 0.66, 0.625, 0.6944, 0.625, 0.75, 0.625, 0.724, 0.625, 0.737, 0.625, 0.75, 0.625, 0.75, 0.625, 0.6944, 0.625, 0.75, 0.625, 0.8057, 0.625, 0.6944, 0.625, 0.66, 0.625, 0.7046, 0.625, 0.75, 0.625, 0.5001, 0.625, 0.5856, 0.625, 0.62, 0.625, 0.5655, 0.625, 0.5856, 0.625, 0.6455, 0.625, 0.6699, 0.625, 0.62, 0.625, 0.6455, 0.625, 0.6896, 0.625, 0.7047, 0.625, 0.6699, 0.625, 0.5697, 0.625, 0.62, 0.625, 0.6575, 0.625, 0.6219, 0.625, 0.62, 0.625, 0.6699, 0.625, 0.7046, 0.625, 0.66, 0.625, 0.6699, 0.625, 0.7047, 0.625, 0.75, 0.625, 0.7046, 0.625, 0.7251, 0.625, 0.7954, 0.625, 0.7779, 0.625, 0.7046, 0.625, 0.25, 0.625, 0.2234, 0.625, 0.1896, 0.625, 0.1455, 0.625, 0.08555, 0.625, 6.659e-05, 0.625, 0.0, 0.625, 0.0, 0.625, 0.25, 0.625, 0.25, 0.625, 0.0, 0.625, 0.0, 0.625, 0.25, 0.625, 1.0, 0.625, 0.75, 0.625, 0.75, 0.625, 1.0, 0.625, 0.5, 0.625, 0.25, 0.625, 0.25, 0.625, 0.5, 0.375, 0.75, 0.375, 1.0, 0.375, 1.0, 0.375, 0.75, 0.375, 1.0, 0.375, 0.75, 0.375, 0.75, 0.375, 1.0, 0.375, 0.75, 0.375, 1.0, 0.375, 1.0, 0.375, 0.75, 0.375, 0.25, 0.375, 0.0, 0.375, 0.0, 0.375, 0.25, 0.125, 0.5, 0.375, 0.5, 0.375, 0.75, 0.125, 0.75, 0.375, 0.25, 0.375, 0.5, 0.375, 0.5, 0.375, 0.25, 0.375, 0.5, 0.375, 0.75, 0.375, 0.75, 0.375, 0.5, 0.375, 0.0, 0.375, 0.25, 0.375, 0.25, 0.375, 0.0, 0.375, 0.5, 0.375, 0.75, 0.375, 0.75, 0.375, 0.5, 0.375, 0.75, 0.375, 1.0, 0.375, 1.0, 0.375, 0.75, 0.375, 0.25, 0.375, 0.5, 0.375, 0.5, 0.375, 0.25, 0.375, 0.0, 0.375, 0.25, 0.375, 0.25, 0.375, 0.0, 0.375, 0.5, 0.375, 0.25, 0.375, 0.25, 0.375, 0.5, 0.375, 0.0, 0.375, 0.25, 0.375, 0.25, 0.375, 0.0, 0.375, 0.5, 0.375, 0.75, 0.375, 0.75, 0.375, 0.5, 0.375, 0.75, 0.375, 0.5, 0.375, 0.5, 0.375, 0.75])
me_cube_007.materials.append(mat_material)
me_cube_007.materials.append(mat_red)
me_cube_007.materials.append(mat_green)
me_cube_007.materials.append(mat_blue)
me_cube_007.materials.append(mat_yellow)
me_cube_007.update()
me_cube_009 = bpy.data.meshes.new('Cube.009')
me_cube_009.from_pydata([(-1.0, -1.0, -1.0), (-1.0, -1.0, 1.0), (-1.0, 1.0, -1.0), (-1.0, 1.0, 1.0), (1.0, -1.0, -1.0), (1.0, -1.0, 1.0), (1.0, 1.0, -1.0), (1.0, 1.0, 1.0), (0.9361, -1.0, 1.089), (-0.9361, -1.0, 1.089), (0.8271, -1.0, 1.242), (0.7173, -1.0, 1.393), (0.6051, -1.0, 1.542), (0.4879, -1.0, 1.682), (0.3625, -1.0, 1.807), (0.2257, -1.0, 1.907), (0.07708, -1.0, 1.964), (-0.07708, -1.0, 1.964), (-0.2257, -1.0, 1.907), (-0.3625, -1.0, 1.807), (-0.4879, -1.0, 1.682), (-0.6051, -1.0, 1.542), (-0.7173, -1.0, 1.393), (-0.8271, -1.0, 1.242), (-0.9361, 1.0, 1.089), (0.9361, 1.0, 1.089), (-0.8271, 1.0, 1.242), (-0.7173, 1.0, 1.393), (-0.6051, 1.0, 1.542), (-0.4879, 1.0, 1.682), (-0.3625, 1.0, 1.807), (-0.2257, 1.0, 1.907), (-0.07708, 1.0, 1.964), (0.07708, 1.0, 1.964), (0.2257, 1.0, 1.907), (0.3625, 1.0, 1.807), (0.4879, 1.0, 1.682), (0.6051, 1.0, 1.542), (0.7173, 1.0, 1.393), (0.8271, 1.0, 1.242)], [], [(0, 1, 3, 2), (2, 3, 7, 6), (6, 7, 5, 4), (4, 5, 1, 0), (2, 6, 4, 0), (1, 5, 8, 10, 11, 12, 13, 14, 15, 16, 17, 18, 19, 20, 21, 22, 23, 9), (5, 7, 25, 8), (7, 3, 24, 26, 27, 28, 29, 30, 31, 32, 33, 34, 35, 36, 37, 38, 39, 25), (8, 25, 39, 10), (10, 39, 38, 11), (11, 38, 37, 12), (12, 37, 36, 13), (13, 36, 35, 14), (14, 35, 34, 15), (15, 34, 33, 16), (16, 33, 32, 17), (17, 32, 31, 18), (18, 31, 30, 19), (19, 30, 29, 20), (20, 29, 28, 21), (21, 28, 27, 22), (22, 27, 26, 23), (23, 26, 24, 9), (3, 1, 9, 24)])
_uv = me_cube_009.uv_layers.new(name='UVMap')
_uv.uv.foreach_set('vector', [0.375, 0.0, 0.625, 0.0, 0.625, 0.25, 0.375, 0.25, 0.375, 0.25, 0.625, 0.25, 0.625, 0.5, 0.375, 0.5, 0.375, 0.5, 0.625, 0.5, 0.625, 0.75, 0.375, 0.75, 0.375, 0.75, 0.625, 0.75, 0.625, 1.0, 0.375, 1.0, 0.125, 0.5, 0.375, 0.5, 0.375, 0.75, 0.125, 0.75, 0.625, 1.0, 0.625, 0.75, 0.625, 0.766, 0.625, 0.7932, 0.625, 0.8205, 0.625, 0.8477, 0.625, 0.8749, 0.625, 0.9018, 0.625, 0.9278, 0.625, 0.9515, 0.625, 0.9707, 0.625, 0.9842, 0.625, 0.9924, 0.625, 0.9969, 0.625, 0.999, 0.625, 0.9998, 0.625, 1.0, 0.625, 1.0, 0.625, 0.75, 0.625, 0.5, 0.625, 0.5, 0.625, 0.75, 0.625, 0.5, 0.625, 0.25, 0.625, 0.266, 0.625, 0.2932, 0.625, 0.3205, 0.625, 0.3477, 0.625, 0.3749, 0.625, 0.4018, 0.625, 0.4278, 0.625, 0.4515, 0.625, 0.4707, 0.625, 0.4842, 0.625, 0.4924, 0.625, 0.4969, 0.625, 0.499, 0.625, 0.4998, 0.625, 0.5, 0.625, 0.5, 0.625, 0.75, 0.625, 0.5, 0.625, 0.5, 0.625, 0.75, 0.625, 0.75, 0.625, 0.5, 0.625, 0.5, 0.625, 0.75, 0.625, 0.75, 0.625, 0.5, 0.625, 0.5, 0.625, 0.75, 0.625, 0.75, 0.625, 0.5, 0.625, 0.5, 0.625, 0.75, 0.625, 0.75, 0.625, 0.5, 0.625, 0.5, 0.625, 0.75, 0.625, 0.75, 0.625, 0.5, 0.625, 0.5, 0.625, 0.75, 0.625, 0.75, 0.625, 0.5, 0.625, 0.5, 0.625, 0.75, 0.625, 0.0, 0.625, 0.25, 0.625, 0.25, 0.625, 0.0, 0.625, 0.0, 0.625, 0.25, 0.625, 0.25, 0.625, 0.0, 0.625, 0.0, 0.625, 0.25, 0.625, 0.25, 0.625, 0.0, 0.625, 0.0, 0.625, 0.25, 0.625, 0.25, 0.625, 0.0, 0.625, 0.0, 0.625, 0.25, 0.625, 0.25, 0.625, 0.0, 0.625, 0.0, 0.625, 0.25, 0.625, 0.25, 0.625, 0.0, 0.625, 0.0, 0.625, 0.25, 0.625, 0.25, 0.625, 0.0, 0.625, 0.0, 0.625, 0.25, 0.625, 0.25, 0.625, 0.0, 0.625, 0.25, 0.625, 0.0, 0.625, 0.0, 0.625, 0.25])
me_cube_009.update()

# ---- objects
ob_cube_007 = bpy.data.objects.new('Cube.007', me_cube_007)
ob_cube_008 = bpy.data.objects.new('Cube.008', me_cube_009)

# ---- transforms, parenting, visibility, modifiers, constraints
ob_cube_007.location = (0.0, 0.0, 0.0)
ob_cube_007.scale = (30.0, 30.0, 40.0)
ob_cube_008.location = (-15.0, 116.9, 59.76)
ob_cube_008.scale = (5.0, 1.0, 5.0)

# ---- collection membership
col_collection.objects.link(ob_cube_007)
col_collection.objects.link(ob_cube_008)

# ---- scene / render settings (as saved in the file)
scene.frame_start = 1; scene.frame_end = 250; scene.frame_set(1)
scene.render.engine = 'BLENDER_EEVEE_NEXT'
scene.cycles.sampling_pattern = 'TABULATED_SOBOL'
bpy.context.view_layer.update()

# ---- added for rendering (the .blend has no active camera and no usable light): camera, sun
cam_auto = bpy.data.cameras.new('AutoCamera')
cam_auto.lens = 50.0
cam_auto.sensor_width = 36.0
cam_auto.clip_end = 6253.42
ob_auto_camera = bpy.data.objects.new('AutoCamera', cam_auto)
scene.collection.objects.link(ob_auto_camera)
ob_auto_camera.location = (356.322, -384.161, 367.157)
ob_auto_camera.rotation_euler = (1.09748, -7.21219e-08, 0.694738)
scene.camera = ob_auto_camera
light_auto_sun = bpy.data.lights.new('AutoSun', 'SUN')
light_auto_sun.energy = 3.0
light_auto_sun.angle = 0.0523599
ob_auto_sun = bpy.data.objects.new('AutoSun', light_auto_sun)
scene.collection.objects.link(ob_auto_sun)
ob_auto_sun.rotation_euler = (0.872665, 0.174533, 0.523599)
bpy.context.view_layer.update()
